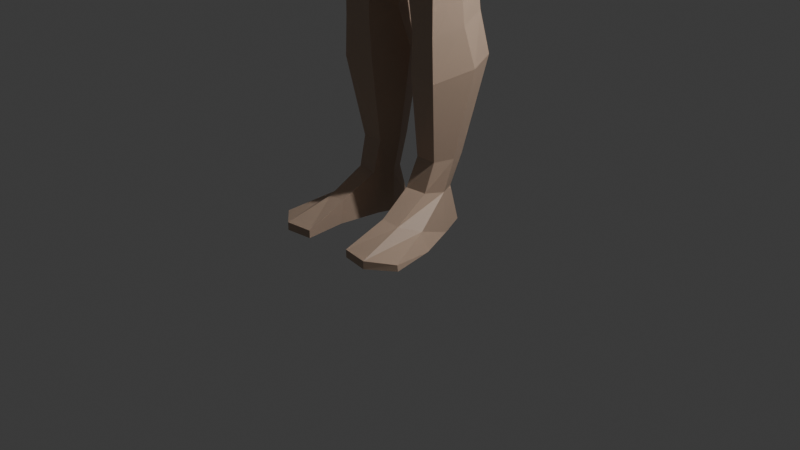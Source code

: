 # Source: ehdcjf2.blend  (saved by Blender 4.0.36; exported with 4.5.12 LTS)
import bpy
from mathutils import Matrix  # noqa: F401  (used for matrix-valued properties, if any)

bpy.ops.wm.read_factory_settings(use_empty=True)
scene = bpy.context.scene
scene.name = 'Scene'

# ---- collections
col_collection = bpy.data.collections.new('Collection'); scene.collection.children.link(col_collection)
col_ehdcjf = bpy.data.collections.new('ehdcjf'); scene.collection.children.link(col_ehdcjf)

# ---- materials (node trees are filled in below, after node groups)
mat_skin = bpy.data.materials.new('skin')
mat_skin.use_transparent_shadow = False
mat_eyes = bpy.data.materials.new('eyes')
mat_eyes.use_transparent_shadow = False

# ---- material node trees
mat_skin.use_nodes = True; mat_skin.node_tree.nodes.clear()
_N = mat_skin.node_tree.nodes; _L = mat_skin.node_tree.links
n0 = _N.new('ShaderNodeBsdfPrincipled'); n0.name = 'Principled BSDF'; n0.location = (10, 300)
n0.inputs[0].default_value = (0.5211, 0.3813, 0.2874, 1.0)
n0.inputs[3].default_value = 1.45
n1 = _N.new('ShaderNodeOutputMaterial'); n1.name = 'Material Output'; n1.location = (300, 300)
_L.new(n0.outputs[0], n1.inputs[0])
n1.is_active_output = True
mat_eyes.use_nodes = True; mat_eyes.node_tree.nodes.clear()
_N = mat_eyes.node_tree.nodes; _L = mat_eyes.node_tree.links
n0 = _N.new('ShaderNodeBsdfPrincipled'); n0.name = 'Principled BSDF'; n0.location = (10, 300)
n0.inputs[0].default_value = (0.04971, 0.02842, 0.02842, 1.0)
n0.inputs[3].default_value = 1.45
n1 = _N.new('ShaderNodeOutputMaterial'); n1.name = 'Material Output'; n1.location = (300, 300)
_L.new(n0.outputs[0], n1.inputs[0])
n1.is_active_output = True

# ---- world
world_world = bpy.data.worlds.new('World'); scene.world = world_world
world_world.use_nodes = True; world_world.node_tree.nodes.clear()
_N = world_world.node_tree.nodes; _L = world_world.node_tree.links
n0 = _N.new('ShaderNodeOutputWorld'); n0.name = 'World Output'; n0.location = (300, 300)
n1 = _N.new('ShaderNodeBackground'); n1.name = 'Background'; n1.location = (10, 300)
n1.inputs[0].default_value = (0.05088, 0.05088, 0.05088, 1.0)
_L.new(n1.outputs[0], n0.inputs[0])
n0.is_active_output = True
world_world.color = (0.05088, 0.05088, 0.05088)
world_world.use_sun_shadow = False
world_world.sun_shadow_jitter_overblur = 0.0

# ---- cameras
cam_camera = bpy.data.cameras.new('Camera')
cam_camera.clip_end = 100.0
cam_camera.ortho_scale = 7.314

# ---- lights
light_light = bpy.data.lights.new('Light', 'POINT')
light_light.transmission_factor = 0.0
light_light.use_soft_falloff = False
light_light.energy = 1000.0
light_light.shadow_soft_size = 0.1
light_light.shadow_maximum_resolution = 0.006
light_light.use_absolute_resolution = True

# ---- meshes
me_circle = bpy.data.meshes.new('Circle')
me_circle.from_pydata([(0.0, 1.0, 0.0), (-0.1951, 0.9808, 0.0), (-0.3827, 0.9239, 0.0), (-0.5556, 0.8315, 0.0), (-0.7071, 0.7071, 0.0), (-0.8315, 0.5556, 0.0), (-0.9239, 0.3827, 0.0), (-0.9808, 0.1951, 0.0), (-1.0, 0.0, 0.0), (-0.9808, -0.1951, 0.0), (-0.9239, -0.3827, 0.0), (-0.8315, -0.5556, 0.0), (-0.7071, -0.7071, 0.0), (-0.5556, -0.8315, 0.0), (-0.3827, -0.9239, 0.0), (-0.1951, -0.9808, 0.0), (0.0, -1.0, 0.0), (0.1951, -0.9808, 0.0), (0.3827, -0.9239, 0.0), (0.5556, -0.8315, 0.0), (0.7071, -0.7071, 0.0), (0.8315, -0.5556, 0.0), (0.9239, -0.3827, 0.0), (0.9808, -0.1951, 0.0), (1.0, 0.0, 0.0), (0.9808, 0.1951, 0.0), (0.9239, 0.3827, 0.0), (0.8315, 0.5556, 0.0), (0.7071, 0.7071, 0.0), (0.5556, 0.8315, 0.0), (0.3827, 0.9239, 0.0), (0.1951, 0.9808, 0.0)], [(1, 0), (2, 1), (3, 2), (4, 3), (5, 4), (6, 5), (7, 6), (8, 7), (9, 8), (10, 9), (11, 10), (12, 11), (13, 12), (14, 13), (15, 14), (16, 15), (17, 16), (18, 17), (19, 18), (20, 19), (21, 20), (22, 21), (23, 22), (24, 23), (25, 24), (26, 25), (27, 26), (28, 27), (29, 28), (30, 29), (31, 30), (0, 31)], [])
_uv = me_circle.uv_layers.new(name='UVMap')
_uv.uv.foreach_set('vector', [])
me_circle.update()
me_cube = bpy.data.meshes.new('Cube')
me_cube.from_pydata([(0.7984, 0.2982, 8.091), (0.8318, 0.1862, 5.561), (0.7068, -0.573, 5.416), (0.0, 0.3505, 5.525), (0.0, -0.2988, 7.966), (0.0, -0.7293, 5.168), (0.0, 0.4832, 7.879), (0.9269, 0.2522, 6.832), (0.8252, 0.04708, 5.997), (0.914, -0.5185, 7.306), (0.8068, -0.507, 6.778), (0.7209, -0.5894, 5.915), (0.0, -0.9091, 7.374), (0.0, -0.9097, 6.74), (0.0, -0.8708, 5.961), (0.0, 0.6308, 7.424), (0.0, 0.6021, 6.859), (0.0, 0.2397, 6.043), (0.835, 0.3771, 4.91), (0.0, 0.5752, 4.73), (0.0, 0.5806, 5.181), (0.6983, -0.5392, 4.956), (0.8923, 0.2931, 5.178), (-3.857e-18, -0.8396, 4.791), (0.811, -0.008709, 8.07), (0.8318, -0.1934, 5.501), (0.3311, -0.09528, 8.146), (0.8252, -0.2712, 5.956), (0.9269, -0.1274, 6.802), (1.115, -0.06719, 7.242), (0.9325, -0.1547, 4.878), (0.8923, -0.1503, 5.09), (0.0, -0.2571, 8.128), (0.3528, 0.1121, 8.187), (0.0, 0.3781, 8.149), (0.1896, 0.2912, 8.217), (0.322, -0.4271, 9.513), (0.3173, 0.3961, 9.588), (0.0, 0.423, 9.608), (0.0, -0.506, 9.54), (0.365, -0.1299, 8.589), (0.4078, -0.07302, 9.591), (0.0, -0.07997, 9.723), (0.3051, -0.09387, 8.583), (0.3334, 0.4569, 9.234), (0.3452, -0.5452, 9.202), (0.0, -0.6716, 9.218), (0.0, 0.4874, 9.262), (0.4505, -0.07858, 9.209), (0.3091, 0.4504, 9.038), (0.3603, -0.5577, 8.928), (0.0, -0.7791, 8.816), (0.0, 0.4782, 9.06), (0.4236, -0.1001, 8.814), (0.1843, -0.6371, 8.468), (0.1709, -0.617, 8.397), (0.0, -0.6544, 8.362), (0.0, -0.7295, 8.41), (0.4047, 0.1994, 9.561), (0.0, 0.1986, 9.695), (0.4407, 0.2108, 9.198), (0.0, -0.71, 8.789), (0.1162, -0.657, 8.821), (0.03899, -0.6422, 9.069), (0.0, -0.6466, 9.07), (0.0, -0.7096, 8.946), (0.0, -0.7723, 8.873), (0.1174, -0.6589, 8.884), (0.07175, -0.6559, 8.959), (0.0, -0.758, 8.798), (0.05007, -0.7414, 8.817), (0.02638, -0.6469, 9.151), (0.1418, -0.4206, 8.386), (0.0, -0.456, 8.301), (0.3318, 0.04071, 8.783), (0.2463, 0.3082, 8.706), (0.0, 0.364, 8.707), (0.0, 0.6022, 7.707), (0.9152, -0.3587, 7.677), (1.076, 0.4806, 7.614), (0.2231, 0.2927, 8.416), (0.3107, 0.09791, 8.392), (0.1346, -0.2381, 8.32), (0.0, -0.3058, 8.273), (0.2962, -0.07737, 8.368), (0.0, 0.3383, 8.426), (0.3739, 0.1065, 8.865), (0.4425, -0.08236, 9.074), (0.4419, 0.07747, 8.88), (0.4349, 0.03282, 9.149), (0.4093, 0.16, 9.093), (0.4772, 0.1337, 9.091), (0.4827, 0.02239, 9.128), (0.4151, 0.05975, 8.784), (0.3979, -0.0662, 8.743), (0.4488, 0.0307, 8.804), (0.435, -0.09301, 8.769), (0.1755, -0.2472, 7.962), (0.09731, -0.1913, 8.135), (0.0, -0.7324, 4.576), (0.04191, -0.1326, 4.447), (1.099, 0.2797, 7.244), (0.6861, -0.6312, 4.698), (0.9255, 0.4976, 7.627), (0.0, -0.1535, 4.422), (0.0, 0.3317, 4.418), (0.0, -0.6778, 4.419), (0.2137, -0.6593, 4.469), (0.1961, 0.3903, 4.51), (0.7479, 0.359, 3.688), (0.8505, -0.08382, 3.681), (0.06545, -0.06235, 3.681), (0.6487, -0.6595, 3.74), (0.2504, -0.6598, 3.746), (0.202, 0.3702, 3.688), (0.6295, 0.402, 2.797), (0.6618, 0.06606, 2.702), (0.1168, 0.08217, 2.724), (0.5827, -0.2774, 2.617), (0.2651, -0.2716, 2.607), (0.2205, 0.41, 2.8), (0.2594, -0.3169, 2.895), (0.5795, -0.3203, 2.895), (0.7007, -0.003593, 2.994), (0.6676, 0.3243, 3.063), (0.2203, 0.3332, 3.065), (0.1076, 0.01396, 2.991), (0.6112, 0.3933, 2.57), (0.6622, 0.133, 2.529), (0.1216, 0.1484, 2.54), (0.582, -0.1443, 2.404), (0.2632, -0.1387, 2.4), (0.2206, 0.401, 2.572), (0.6511, 0.54, 1.767), (0.7473, 0.2489, 1.705), (0.1167, 0.2636, 1.71), (0.6012, -0.1458, 1.61), (0.2698, -0.1033, 1.625), (0.2415, 0.5468, 1.774), (0.4671, -0.1003, 0.4682), (0.1827, 0.09478, 0.4393), (0.5029, 0.1247, 0.4254), (0.4458, 0.2713, 0.4393), (0.2633, 0.259, 0.4393), (0.2643, 0.4286, 2.203), (0.1778, 0.1567, 2.12), (0.2935, -0.1128, 2.028), (0.5836, -0.143, 2.026), (0.6991, 0.1443, 2.121), (0.6317, 0.4226, 2.208), (0.4671, -0.04485, 0.008387), (0.1827, 0.09478, 0.008387), (0.5477, 0.1194, 0.008387), (0.4458, 0.3859, 0.03618), (0.2633, 0.3736, 0.03618), (0.2373, -0.1239, 0.4682), (0.2373, -0.06844, 0.008387), (0.27, -0.9427, 0.09119), (0.558, -0.9814, 0.09259), (0.8039, -0.7802, 0.07165), (0.2728, -0.9427, 0.008387), (0.558, -0.9814, 0.008387), (0.8123, -0.7802, 0.008387), (0.7254, -0.3064, 0.008387), (0.5125, -0.5131, 0.008387), (0.4956, -0.4841, 0.2465), (0.6386, -0.3011, 0.1912), (0.3039, -0.5134, 0.008387), (0.2918, -0.4844, 0.2634), (0.2731, 0.3656, 0.7704), (0.5554, 0.2012, 0.7704), (0.495, 0.3703, 0.7704), (0.2661, -0.008667, 0.7704), (0.191, 0.1905, 0.7704), (0.4931, -0.008112, 0.7704), (1.108, -0.2408, 7.615), (4.091, 0.03753, 6.351), (4.102, -0.0315, 6.365), (4.051, -0.1654, 6.313), (3.986, -0.1238, 6.18), (4.019, 0.06267, 6.245), (3.995, 0.02037, 6.176), (2.545, 0.2785, 7.339), (2.486, 0.2745, 6.892), (2.515, 0.3974, 7.111), (2.551, 0.0494, 7.346), (1.357, -0.004564, 7.321), (1.345, 0.3844, 7.6), (1.346, 0.2417, 7.323), (1.346, 0.2508, 7.838), (1.371, 0.02473, 7.857), (1.41, -0.1278, 7.584), (2.808, 0.1769, 6.733), (2.911, 0.1859, 7.207), (2.923, -0.0369, 7.206), (2.904, -0.1872, 7.007), (2.818, -0.06577, 6.728), (2.86, 0.3175, 6.981), (1.844, 0.2893, 7.136), (1.816, 0.3026, 7.594), (1.896, -0.02119, 7.593), (1.911, -0.1325, 7.392), (1.834, -0.04475, 7.144), (1.715, 0.4501, 7.362), (0.0, -0.286, 8.016), (0.1503, -0.2292, 8.017), (0.6417, -0.1917, 7.964), (4.096, -0.2038, 6.109), (4.121, -0.2442, 6.2), (4.22, -0.03881, 6.253), (4.213, 0.06413, 6.247), (4.159, -0.01837, 6.099), (4.164, 0.08729, 6.132), (4.46, 0.1338, 5.756), (4.497, 0.1068, 5.791), (4.546, -0.03588, 5.739), (4.464, -0.2024, 5.776), (4.523, -0.06279, 5.685), (4.429, -0.2207, 5.728), (4.397, 0.1367, 5.923), (4.31, 0.1119, 6.019), (4.335, 0.09073, 6.143), (4.44, 0.1142, 6.01), (4.443, -0.05761, 6.009), (4.337, -0.04613, 6.14), (4.251, -0.2376, 6.108), (4.355, -0.2339, 5.962), (4.423, -0.05699, 5.879), (4.304, -0.03805, 5.989), (4.343, -0.2322, 5.866), (4.235, -0.2201, 5.987), (4.141, -0.3052, 6.038), (4.172, -0.326, 6.115), (4.248, -0.2967, 6.067), (4.227, -0.2727, 5.982), (4.242, -0.381, 5.92), (4.264, -0.4026, 5.983), (4.314, -0.3555, 5.973), (4.3, -0.3289, 5.915), (1.259, -0.1843, 7.6), (1.236, -0.03588, 7.281), (1.21, 0.4325, 7.607), (1.223, 0.2607, 7.283), (1.072, 0.2745, 7.965), (1.091, 0.008008, 7.963), (0.6417, -0.1917, 7.964), (1.043, -0.175, 7.19), (1.001, 0.2989, 7.194), (0.6979, 0.02112, 8.099), (0.677, 0.3115, 8.088), (2.586, 0.2438, 6.85), (2.412, 0.2702, 6.945), (2.419, 0.01666, 6.948), (2.597, 0.0006297, 6.865), (2.643, 0.2519, 7.306), (2.459, 0.2778, 7.371), (2.424, 0.4035, 7.145), (2.616, 0.3679, 7.075), (2.648, 0.02983, 7.311), (2.465, 0.04168, 7.38), (2.634, -0.1075, 7.107), (2.451, -0.08819, 7.177), (0.2885, -0.5507, 9.09), (0.2913, -0.5498, 9.082), (0.3081, -0.5976, 9.097), (0.3028, -0.5994, 9.089), (0.144, -0.5999, 9.107), (0.1028, -0.6136, 9.072), (0.1624, -0.654, 9.107), (0.1065, -0.6611, 9.076), (0.2094, -0.6377, 9.114), (0.2094, -0.6377, 9.062), (0.191, -0.5837, 9.114), (0.191, -0.5837, 9.062)], [], [(31, 21, 102, 30), (175, 24, 78), (77, 6, 249, 103), (0, 249, 248, 24), (9, 78, 245, 97, 4, 12), (2, 11, 14, 5), (11, 10, 13, 14), (10, 9, 12, 13), (3, 17, 8, 1), (17, 16, 7, 8), (16, 15, 247, 7), (25, 27, 11, 2), (27, 28, 10, 11), (28, 246, 9, 10), (21, 23, 99, 102), (20, 22, 18, 19), (3, 1, 22, 20), (2, 5, 23, 21), (25, 2, 21, 31), (1, 25, 31, 22), (7, 247, 246, 28), (8, 7, 28, 27), (1, 8, 27, 25), (22, 31, 30, 18), (257, 254, 193, 197), (206, 205, 97, 245), (35, 249, 6, 34), (47, 38, 37, 44), (48, 41, 36, 45), (40, 53, 50, 54, 55), (45, 36, 39, 46), (41, 42, 39, 36), (58, 59, 42, 41), (60, 58, 41, 48), (76, 52, 49, 75), (50, 45, 71, 63, 68, 67, 62), (53, 87, 48, 45, 50), (52, 47, 44, 49), (56, 55, 54, 57), (54, 50, 62, 61, 57), (44, 37, 58, 60), (37, 38, 59, 58), (68, 63, 64, 65), (61, 62, 70, 69), (64, 63, 71, 46), (62, 67, 66, 51, 70), (67, 68, 65, 66), (69, 70, 51), (71, 45, 46), (73, 72, 55, 56), (72, 43, 40, 55), (86, 90, 91, 88), (53, 40, 43, 74), (35, 34, 85, 80), (26, 33, 81, 84), (32, 98, 82, 83), (33, 35, 80, 81), (74, 43, 84, 81), (76, 75, 80, 85), (43, 72, 82, 84), (72, 73, 83, 82), (75, 74, 81, 80), (49, 44, 60, 48, 87, 89, 90, 86), (88, 91, 92, 87, 53), (49, 86, 74, 75), (91, 90, 89, 92), (89, 87, 92), (53, 74, 94, 96), (93, 95, 96, 94), (88, 53, 96, 95), (74, 86, 93, 94), (86, 88, 95, 93), (97, 205, 204, 4), (29, 175, 78, 246), (15, 77, 103, 247), (98, 26, 84, 82), (18, 108, 105, 19), (105, 108, 100, 104), (104, 100, 107, 106), (107, 102, 99, 106), (18, 30, 110, 109), (100, 108, 114, 111), (30, 102, 112, 110), (108, 18, 109, 114), (102, 107, 113, 112), (107, 100, 111, 113), (122, 121, 119, 118), (123, 122, 118, 116), (124, 123, 116, 115), (125, 124, 115, 120), (121, 126, 117, 119), (126, 125, 120, 117), (111, 114, 125, 126), (113, 111, 126, 121), (114, 109, 124, 125), (109, 110, 123, 124), (110, 112, 122, 123), (112, 113, 121, 122), (119, 117, 129, 131), (117, 120, 132, 129), (118, 119, 131, 130), (116, 118, 130, 128), (115, 116, 128, 127), (120, 115, 127, 132), (145, 144, 138, 135), (147, 146, 137, 136), (148, 147, 136, 134), (149, 148, 134, 133), (144, 149, 133, 138), (146, 145, 135, 137), (173, 169, 143, 140), (172, 173, 140, 155), (169, 171, 142, 143), (171, 170, 141, 142), (174, 172, 155, 139), (170, 174, 139, 141), (131, 129, 145, 146), (132, 127, 149, 144), (127, 128, 148, 149), (128, 130, 147, 148), (130, 131, 146, 147), (129, 132, 144, 145), (142, 141, 152, 153), (140, 143, 154, 151), (155, 140, 151, 156), (143, 142, 153, 154), (166, 165, 158, 159), (164, 163, 162, 161), (159, 158, 161, 162), (158, 157, 160, 161), (168, 167, 160, 157), (163, 166, 159, 162), (167, 164, 161, 160), (165, 168, 157, 158), (139, 155, 168, 165), (156, 150, 164, 167), (152, 141, 166, 163), (155, 156, 167, 168), (150, 152, 163, 164), (141, 139, 165, 166), (150, 154, 153, 152), (156, 151, 154, 150), (134, 136, 174, 170), (136, 137, 172, 174), (133, 134, 170, 171), (138, 133, 171, 169), (137, 135, 173, 172), (135, 138, 169, 173), (197, 193, 176, 180), (196, 192, 181, 179), (193, 194, 177, 176), (192, 197, 180, 181), (194, 195, 178, 177), (195, 196, 179, 178), (254, 258, 194, 193), (254, 257, 184, 182), (260, 253, 196, 195), (258, 260, 195, 194), (253, 250, 192, 196), (241, 243, 189, 187), (240, 242, 188, 186), (243, 244, 190, 189), (242, 241, 187, 188), (244, 239, 191, 190), (239, 240, 186, 191), (201, 202, 252, 261), (200, 201, 261, 259), (202, 198, 251, 252), (203, 199, 255, 256), (198, 203, 256, 251), (199, 200, 259, 255), (187, 189, 199, 203), (186, 188, 198, 202), (189, 190, 200, 199), (188, 187, 203, 198), (190, 191, 201, 200), (191, 186, 202, 201), (103, 249, 0, 79), (204, 205, 98, 32), (205, 206, 26, 98), (178, 208, 209, 177), (229, 227, 217, 218), (226, 229, 218, 216), (223, 226, 216, 215), (227, 219, 213, 217), (210, 221, 220, 212), (211, 228, 230, 207), (209, 224, 221, 210), (212, 220, 228, 211), (230, 225, 233, 234), (222, 223, 215, 214), (208, 225, 224, 209), (215, 216, 218, 217), (214, 215, 217, 213), (220, 221, 222, 219), (224, 225, 226, 223), (221, 224, 223, 222), (219, 227, 228, 220), (227, 229, 230, 228), (229, 226, 225, 230), (219, 222, 214, 213), (179, 207, 208, 178), (180, 212, 211, 181), (177, 209, 210, 176), (181, 211, 207, 179), (176, 210, 212, 180), (231, 234, 238, 235), (208, 207, 231, 232), (207, 230, 234, 231), (225, 208, 232, 233), (235, 238, 237, 236), (234, 233, 237, 238), (233, 232, 236, 237), (232, 231, 235, 236), (175, 29, 240, 239), (24, 175, 239, 244), (101, 79, 241, 242), (0, 24, 244, 243), (29, 101, 242, 240), (79, 0, 243, 241), (246, 78, 9), (246, 247, 101, 29), (206, 245, 78, 24, 248), (247, 103, 79, 101), (248, 249, 35, 33), (206, 248, 33, 26), (185, 259, 261), (184, 183, 251, 256), (185, 182, 255, 259), (253, 260, 261, 252), (182, 184, 256, 255), (250, 257, 197, 192), (258, 254, 182, 185), (257, 250, 183, 184), (260, 258, 185), (253, 252, 183), (251, 183, 252), (250, 253, 183), (261, 260, 185), (262, 263, 265, 264), (270, 271, 269, 268), (268, 269, 267, 266), (272, 273, 263, 262), (270, 268, 266, 272), (271, 265, 263, 273), (269, 271, 273, 267), (264, 270, 272, 262), (266, 267, 273, 272), (264, 265, 271, 270)])
me_cube.polygons.foreach_set('material_index', [0, 0, 0, 0, 0, 0, 0, 0, 0, 0, 0, 0, 0, 0, 0, 0, 0, 0, 0, 0, 0, 0, 0, 0, 0, 0, 0, 0, 0, 0, 0, 0, 0, 0, 0, 0, 0, 0, 0, 0, 0, 0, 0, 0, 0, 0, 0, 0, 0, 0, 0, 0, 0, 0, 0, 0, 0, 0, 0, 0, 0, 0, 0, 0, 0, 0, 0, 0, 0, 0, 0, 0, 0, 0, 0, 0, 0, 0, 0, 0, 0, 0, 0, 0, 0, 0, 0, 0, 0, 0, 0, 0, 0, 0, 0, 0, 0, 0, 0, 0, 0, 0, 0, 0, 0, 0, 0, 0, 0, 0, 0, 0, 0, 0, 0, 0, 0, 0, 0, 0, 0, 0, 0, 0, 0, 0, 0, 0, 0, 0, 0, 0, 0, 0, 0, 0, 0, 0, 0, 0, 0, 0, 0, 0, 0, 0, 0, 0, 0, 0, 0, 0, 0, 0, 0, 0, 0, 0, 0, 0, 0, 0, 0, 0, 0, 0, 0, 0, 0, 0, 0, 0, 0, 0, 0, 0, 0, 0, 0, 0, 0, 0, 0, 0, 0, 0, 0, 0, 0, 0, 0, 0, 0, 0, 0, 0, 0, 0, 0, 0, 0, 0, 0, 0, 0, 0, 0, 0, 0, 0, 0, 0, 0, 0, 0, 0, 0, 0, 0, 0, 0, 0, 0, 0, 0, 0, 0, 0, 0, 0, 0, 0, 0, 0, 0, 0, 0, 0, 0, 1, 1, 1, 1, 1, 1, 1, 1, 1, 1])
_uv = me_cube.uv_layers.new(name='UVMap')
_uv.uv.foreach_set('vector', [0.375, 0.6206, 0.375, 0.6834, 0.375, 0.6947, 0.375, 0.6206, 0.5938, 0.6206, 0.625, 0.6206, 0.5938, 0.6834, 0.5938, 0.375, 0.625, 0.375, 0.625, 0.5302, 0.5938, 0.5323, 0.625, 0.5579, 0.6458, 0.5636, 0.6461, 0.6214, 0.625, 0.6206, 0.5625, 0.6834, 0.5938, 0.6834, 0.625, 0.7257, 0.625, 0.8342, 0.625, 0.875, 0.5625, 0.875, 0.375, 0.6834, 0.4375, 0.6834, 0.4375, 0.875, 0.375, 0.875, 0.4375, 0.6834, 0.5, 0.6834, 0.5, 0.875, 0.4375, 0.875, 0.5, 0.6834, 0.5625, 0.6834, 0.5625, 0.875, 0.5, 0.875, 0.375, 0.375, 0.4375, 0.375, 0.4375, 0.5579, 0.375, 0.5579, 0.4375, 0.375, 0.5, 0.375, 0.5, 0.5579, 0.4375, 0.5579, 0.5, 0.375, 0.5625, 0.375, 0.5438, 0.5579, 0.5, 0.5579, 0.375, 0.6206, 0.4375, 0.6206, 0.4375, 0.6834, 0.375, 0.6834, 0.4375, 0.6206, 0.5, 0.6206, 0.5, 0.6834, 0.4375, 0.6834, 0.5, 0.6206, 0.5625, 0.6481, 0.5625, 0.6834, 0.5, 0.6834, 0.375, 0.6834, 0.375, 0.875, 0.375, 0.875, 0.375, 0.6947, 0.375, 0.375, 0.375, 0.5579, 0.375, 0.5579, 0.375, 0.375, 0.375, 0.375, 0.375, 0.5579, 0.375, 0.5579, 0.375, 0.375, 0.375, 0.6834, 0.375, 0.875, 0.375, 0.875, 0.375, 0.6834, 0.375, 0.6206, 0.375, 0.6834, 0.375, 0.6834, 0.375, 0.6206, 0.375, 0.5579, 0.375, 0.6206, 0.375, 0.6206, 0.375, 0.5579, 0.5, 0.5579, 0.5438, 0.5579, 0.5437, 0.6206, 0.5, 0.6206, 0.4375, 0.5579, 0.5, 0.5579, 0.5, 0.6206, 0.4375, 0.6206, 0.375, 0.5579, 0.4375, 0.5579, 0.4375, 0.6206, 0.375, 0.6206, 0.375, 0.5579, 0.375, 0.6206, 0.375, 0.6206, 0.375, 0.5579, 0.5954, 0.5579, 0.625, 0.5623, 0.625, 0.5754, 0.6, 0.5579, 0.6526, 0.6981, 0.7286, 0.7194, 0.7234, 0.7358, 0.6526, 0.6981, 0.7288, 0.5865, 0.6439, 0.5491, 0.75, 0.5, 0.75, 0.5435, 0.5, 0.375, 0.625, 0.375, 0.625, 0.5, 0.5, 0.5, 0.5, 0.625, 0.625, 0.625, 0.625, 0.75, 0.5, 0.75, 0.375, 0.625, 0.4375, 0.625, 0.4375, 0.75, 0.3879, 0.75, 0.375, 0.7257, 0.5, 0.75, 0.625, 0.75, 0.625, 0.875, 0.5, 0.875, 0.625, 0.625, 0.75, 0.625, 0.75, 0.75, 0.625, 0.75, 0.625, 0.5625, 0.75, 0.5625, 0.75, 0.625, 0.625, 0.625, 0.5, 0.5625, 0.625, 0.5625, 0.625, 0.625, 0.5, 0.625, 0.0, 0.0, 0.4375, 0.375, 0.4375, 0.5, 0.0, 0.0, 0.4375, 0.75, 0.5, 0.75, 0.4828, 0.8651, 0.4746, 0.8604, 0.4622, 0.8533, 0.4499, 0.8462, 0.4375, 0.8391, 0.4375, 0.625, 0.4815, 0.625, 0.5, 0.625, 0.5, 0.75, 0.4375, 0.75, 0.4375, 0.375, 0.5, 0.375, 0.5, 0.5, 0.4375, 0.5, 0.25, 0.7269, 0.375, 0.7257, 0.375, 0.75, 0.2638, 0.75, 0.3879, 0.75, 0.4375, 0.75, 0.4375, 0.8391, 0.431, 0.875, 0.3902, 0.875, 0.5, 0.5, 0.625, 0.5, 0.625, 0.5625, 0.5, 0.5625, 0.625, 0.5, 0.75, 0.5, 0.75, 0.5625, 0.625, 0.5625, 0.4622, 0.8533, 0.4746, 0.8604, 0.4779, 0.875, 0.4644, 0.875, 0.431, 0.875, 0.4375, 0.8391, 0.4375, 0.8601, 0.434, 0.875, 0.4779, 0.875, 0.4746, 0.8604, 0.4828, 0.8651, 0.5, 0.875, 0.4375, 0.8391, 0.4499, 0.8462, 0.451, 0.875, 0.4375, 0.875, 0.4375, 0.8601, 0.4499, 0.8462, 0.4622, 0.8533, 0.4644, 0.875, 0.451, 0.875, 0.434, 0.875, 0.4375, 0.8601, 0.4375, 0.875, 0.4828, 0.8651, 0.5, 0.75, 0.5, 0.875, 0.25, 0.6891, 0.3279, 0.6939, 0.375, 0.7257, 0.25, 0.7269, 0.3279, 0.6939, 0.3339, 0.625, 0.375, 0.625, 0.375, 0.7257, 0.4375, 0.5707, 0.463, 0.5732, 0.463, 0.5732, 0.4375, 0.5707, 0.4375, 0.625, 0.375, 0.625, 0.3339, 0.625, 0.0, 0.0, 0.0, 0.0, 0.0, 0.0, 0.0, 0.0, 0.0, 0.0, 0.0, 0.0, 0.0, 0.0, 0.0, 0.0, 0.3339, 0.625, 0.0, 0.0, 0.0, 0.0, 0.3279, 0.6939, 0.25, 0.6891, 0.0, 0.0, 0.0, 0.0, 0.0, 0.0, 0.0, 0.0, 0.0, 0.0, 0.3339, 0.625, 0.3339, 0.625, 0.0, 0.0, 0.0, 0.0, 0.0, 0.0, 0.0, 0.0, 0.0, 0.0, 0.3339, 0.625, 0.3279, 0.6939, 0.3279, 0.6939, 0.3339, 0.625, 0.3279, 0.6939, 0.25, 0.6891, 0.25, 0.6891, 0.3279, 0.6939, 0.0, 0.0, 0.0, 0.0, 0.0, 0.0, 0.0, 0.0, 0.4375, 0.5, 0.5, 0.5, 0.5, 0.5625, 0.5, 0.625, 0.4815, 0.625, 0.479, 0.5979, 0.463, 0.5732, 0.4375, 0.5707, 0.4375, 0.5707, 0.463, 0.5732, 0.479, 0.5979, 0.4815, 0.625, 0.4375, 0.625, 0.4375, 0.5, 0.4375, 0.5707, 0.0, 0.0, 0.0, 0.0, 0.463, 0.5732, 0.463, 0.5732, 0.479, 0.5979, 0.479, 0.5979, 0.479, 0.5979, 0.4815, 0.625, 0.479, 0.5979, 0.4375, 0.625, 0.0, 0.0, 0.0, 0.0, 0.4375, 0.625, 0.4375, 0.5707, 0.4375, 0.5707, 0.4375, 0.625, 0.0, 0.0, 0.4375, 0.5707, 0.4375, 0.625, 0.4375, 0.625, 0.4375, 0.5707, 0.0, 0.0, 0.4375, 0.5707, 0.4375, 0.5707, 0.0, 0.0, 0.4375, 0.5707, 0.4375, 0.5707, 0.4375, 0.5707, 0.4375, 0.5707, 0.7234, 0.7358, 0.7286, 0.7194, 0.75, 0.7366, 0.75, 0.75, 0.5625, 0.6206, 0.5938, 0.6206, 0.5938, 0.6834, 0.5625, 0.6481, 0.5625, 0.375, 0.5938, 0.375, 0.5938, 0.5323, 0.5625, 0.5336, 0.0, 0.0, 0.0, 0.0, 0.3339, 0.625, 0.3279, 0.6939, 0.375, 0.5579, 0.1318, 0.196, 0.375, 0.7797, 0.375, 0.375, 0.375, 0.7797, 0.1318, 0.196, 0.06588, 0.09801, 0.375, 0.8273, 0.375, 0.8273, 0.06588, 0.09801, 0.0, 0.0, 0.375, 0.875, 0.0, 0.0, 0.0, 0.0, 0.375, 0.875, 0.375, 0.875, 0.375, 0.5579, 0.375, 0.6206, 0.375, 0.6206, 0.375, 0.5579, 0.06588, 0.09801, 0.1318, 0.196, 0.1318, 0.196, 0.06588, 0.09801, 0.375, 0.6206, 0.375, 0.6947, 0.375, 0.686, 0.375, 0.6206, 0.1318, 0.196, 0.375, 0.5579, 0.375, 0.5579, 0.1318, 0.196, 0.0, 0.0, 0.0, 0.0, 0.0, 0.0, 0.0, 0.0, 0.0, 0.0, 0.06588, 0.09801, 0.06588, 0.09801, 0.0, 0.0, 0.0, 0.0, 0.0, 0.0, 0.0, 0.0, 0.0, 0.0, 0.375, 0.6206, 0.375, 0.686, 0.375, 0.686, 0.375, 0.6206, 0.375, 0.5579, 0.375, 0.6206, 0.375, 0.6206, 0.375, 0.5579, 0.1318, 0.196, 0.375, 0.5579, 0.375, 0.5579, 0.1318, 0.196, 0.0, 0.0, 0.06588, 0.09801, 0.06588, 0.09801, 0.0, 0.0, 0.06588, 0.09801, 0.1318, 0.196, 0.1318, 0.196, 0.06588, 0.09801, 0.06588, 0.09801, 0.1318, 0.196, 0.1318, 0.196, 0.06588, 0.09801, 0.0, 0.0, 0.06588, 0.09801, 0.06588, 0.09801, 0.0, 0.0, 0.1318, 0.196, 0.375, 0.5579, 0.375, 0.5579, 0.1318, 0.196, 0.375, 0.5579, 0.375, 0.6206, 0.375, 0.6206, 0.375, 0.5579, 0.375, 0.6206, 0.375, 0.686, 0.375, 0.686, 0.375, 0.6206, 0.0, 0.0, 0.0, 0.0, 0.0, 0.0, 0.0, 0.0, 0.0, 0.0, 0.06588, 0.09801, 0.06588, 0.09801, 0.0, 0.0, 0.06588, 0.09801, 0.1318, 0.196, 0.1318, 0.196, 0.06588, 0.09801, 0.0, 0.0, 0.0, 0.0, 0.0, 0.0, 0.0, 0.0, 0.375, 0.6206, 0.375, 0.686, 0.375, 0.6858, 0.375, 0.6206, 0.375, 0.5579, 0.375, 0.6206, 0.375, 0.6206, 0.375, 0.5579, 0.1318, 0.196, 0.375, 0.5579, 0.375, 0.5579, 0.1318, 0.196, 0.06588, 0.09801, 0.1318, 0.196, 0.1318, 0.196, 0.06588, 0.09801, 0.0, 0.0, 0.0, 0.0, 0.0, 0.0, 0.0, 0.0, 0.375, 0.6206, 0.375, 0.6848, 0.375, 0.6838, 0.375, 0.6206, 0.375, 0.5579, 0.375, 0.6206, 0.375, 0.6206, 0.375, 0.5579, 0.1318, 0.196, 0.375, 0.5579, 0.375, 0.5579, 0.1318, 0.196, 0.0, 0.0, 0.06588, 0.09801, 0.06588, 0.09801, 0.0, 0.0, 0.06588, 0.09801, 0.1318, 0.196, 0.1318, 0.196, 0.06588, 0.09801, 0.0, 0.0, 0.06588, 0.09801, 0.06588, 0.09801, 0.0, 0.0, 0.1318, 0.196, 0.375, 0.5579, 0.375, 0.5579, 0.1318, 0.196, 0.375, 0.5579, 0.375, 0.6206, 0.375, 0.6206, 0.375, 0.5579, 0.0, 0.0, 0.0, 0.0, 0.0, 0.0, 0.0, 0.0, 0.375, 0.6206, 0.375, 0.6829, 0.375, 0.6825, 0.375, 0.6206, 0.0, 0.0, 0.06588, 0.09801, 0.06588, 0.09801, 0.0, 0.0, 0.1318, 0.196, 0.375, 0.5579, 0.375, 0.5579, 0.1318, 0.196, 0.375, 0.5579, 0.375, 0.6206, 0.375, 0.6206, 0.375, 0.5579, 0.375, 0.6206, 0.375, 0.6858, 0.375, 0.6848, 0.375, 0.6206, 0.0, 0.0, 0.0, 0.0, 0.0, 0.0, 0.0, 0.0, 0.06588, 0.09801, 0.1318, 0.196, 0.1318, 0.196, 0.06588, 0.09801, 0.375, 0.5579, 0.375, 0.6206, 0.375, 0.6206, 0.375, 0.5579, 0.06588, 0.09801, 0.1318, 0.196, 0.1318, 0.196, 0.06588, 0.09801, 0.0, 0.0, 0.06588, 0.09801, 0.06588, 0.09801, 0.0, 0.0, 0.1318, 0.196, 0.375, 0.5579, 0.375, 0.5579, 0.1318, 0.196, 0.375, 0.6206, 0.375, 0.6825, 0.375, 0.6825, 0.375, 0.6206, 0.0, 0.0, 0.0, 0.0, 0.0, 0.0, 0.0, 0.0, 0.375, 0.6206, 0.375, 0.6825, 0.375, 0.6825, 0.375, 0.6206, 0.0, 0.0, 0.0, 0.0, 0.0, 0.0, 0.0, 0.0, 0.0, 0.0, 0.0, 0.0, 0.0, 0.0, 0.0, 0.0, 0.375, 0.6206, 0.375, 0.6206, 0.375, 0.6206, 0.375, 0.6206, 0.0, 0.0, 0.0, 0.0, 0.0, 0.0, 0.0, 0.0, 0.0, 0.0, 0.0, 0.0, 0.0, 0.0, 0.0, 0.0, 0.0, 0.0, 0.0, 0.0, 0.0, 0.0, 0.0, 0.0, 0.0, 0.0, 0.0, 0.0, 0.0, 0.0, 0.0, 0.0, 0.375, 0.6206, 0.375, 0.6206, 0.375, 0.6206, 0.375, 0.6206, 0.0, 0.0, 0.0, 0.0, 0.0, 0.0, 0.0, 0.0, 0.0, 0.0, 0.0, 0.0, 0.0, 0.0, 0.0, 0.0, 0.375, 0.6206, 0.375, 0.6825, 0.375, 0.6825, 0.375, 0.6206, 0.0, 0.0, 0.1318, 0.196, 0.375, 0.5579, 0.375, 0.6206, 0.0, 0.0, 0.06588, 0.09801, 0.1318, 0.196, 0.0, 0.0, 0.375, 0.6206, 0.375, 0.6838, 0.375, 0.6829, 0.375, 0.6206, 0.0, 0.0, 0.0, 0.0, 0.0, 0.0, 0.0, 0.0, 0.375, 0.5579, 0.375, 0.6206, 0.375, 0.6206, 0.375, 0.5579, 0.1318, 0.196, 0.375, 0.5579, 0.375, 0.5579, 0.1318, 0.196, 0.0, 0.0, 0.06588, 0.09801, 0.06588, 0.09801, 0.0, 0.0, 0.06588, 0.09801, 0.1318, 0.196, 0.1318, 0.196, 0.06588, 0.09801, 0.6, 0.5579, 0.625, 0.5754, 0.625, 0.5579, 0.5938, 0.5579, 0.5676, 0.6206, 0.5625, 0.5748, 0.5625, 0.5579, 0.5625, 0.6206, 0.625, 0.5754, 0.6218, 0.6206, 0.625, 0.6206, 0.625, 0.5579, 0.5625, 0.5748, 0.6, 0.5579, 0.5938, 0.5579, 0.5625, 0.5579, 0.6218, 0.6206, 0.5928, 0.6206, 0.5938, 0.6206, 0.625, 0.6206, 0.5928, 0.6206, 0.5676, 0.6206, 0.5625, 0.6206, 0.5938, 0.6206, 0.625, 0.5623, 0.6242, 0.6206, 0.6218, 0.6206, 0.625, 0.5754, 0.625, 0.5623, 0.5954, 0.5579, 0.5946, 0.5579, 0.625, 0.5601, 0.5935, 0.6206, 0.5639, 0.6206, 0.5676, 0.6206, 0.5928, 0.6206, 0.6242, 0.6206, 0.5935, 0.6206, 0.5928, 0.6206, 0.6218, 0.6206, 0.5639, 0.6206, 0.5625, 0.5628, 0.5625, 0.5748, 0.5676, 0.6206, 0.5938, 0.5579, 0.625, 0.5579, 0.625, 0.5579, 0.5937, 0.5579, 0.5625, 0.6206, 0.5625, 0.5579, 0.5625, 0.5579, 0.5625, 0.6206, 0.625, 0.5579, 0.625, 0.6206, 0.625, 0.6206, 0.625, 0.5579, 0.5625, 0.5579, 0.5938, 0.5579, 0.5937, 0.5579, 0.5625, 0.5579, 0.625, 0.6206, 0.5938, 0.6206, 0.5937, 0.6206, 0.625, 0.6206, 0.5938, 0.6206, 0.5625, 0.6206, 0.5625, 0.6206, 0.5937, 0.6206, 0.5934, 0.6206, 0.5625, 0.6205, 0.5625, 0.6206, 0.5937, 0.6206, 0.6247, 0.6206, 0.5934, 0.6206, 0.5937, 0.6206, 0.625, 0.6206, 0.5625, 0.6205, 0.5625, 0.5578, 0.5625, 0.5579, 0.5625, 0.6206, 0.5935, 0.5579, 0.6247, 0.5579, 0.625, 0.5579, 0.5937, 0.5579, 0.5625, 0.5578, 0.5935, 0.5579, 0.5937, 0.5579, 0.5625, 0.5579, 0.6247, 0.5579, 0.6247, 0.6206, 0.625, 0.6206, 0.625, 0.5579, 0.5937, 0.5579, 0.625, 0.5579, 0.6247, 0.5579, 0.5935, 0.5579, 0.5625, 0.6206, 0.5625, 0.5579, 0.5625, 0.5578, 0.5625, 0.6205, 0.625, 0.5579, 0.625, 0.6206, 0.6247, 0.6206, 0.6247, 0.5579, 0.5625, 0.5579, 0.5937, 0.5579, 0.5935, 0.5579, 0.5625, 0.5578, 0.625, 0.6206, 0.5937, 0.6206, 0.5934, 0.6206, 0.6247, 0.6206, 0.5937, 0.6206, 0.5625, 0.6206, 0.5625, 0.6205, 0.5934, 0.6206, 0.5938, 0.5323, 0.625, 0.5302, 0.625, 0.5579, 0.5938, 0.5579, 0.75, 0.7366, 0.7286, 0.7194, 0.7397, 0.6849, 0.75, 0.7065, 0.7286, 0.7194, 0.6526, 0.6981, 0.7311, 0.6669, 0.7397, 0.6849, 0.0, 0.0, 0.0, 0.0, 0.0, 0.0, 0.0, 0.0, 0.0, 0.0, 0.0, 0.0, 0.0, 0.0, 0.0, 0.0, 0.0, 0.0, 0.0, 0.0, 0.0, 0.0, 0.0, 0.0, 0.0, 0.0, 0.0, 0.0, 0.0, 0.0, 0.0, 0.0, 0.0, 0.0, 0.0, 0.0, 0.0, 0.0, 0.0, 0.0, 0.0, 0.0, 0.0, 0.0, 0.0, 0.0, 0.0, 0.0, 0.0, 0.0, 0.0, 0.0, 0.0, 0.0, 0.0, 0.0, 0.0, 0.0, 0.0, 0.0, 0.0, 0.0, 0.0, 0.0, 0.0, 0.0, 0.0, 0.0, 0.0, 0.0, 0.0, 0.0, 0.0, 0.0, 0.0, 0.0, 0.0, 0.0, 0.0, 0.0, 0.0, 0.0, 0.0, 0.0, 0.0, 0.0, 0.0, 0.0, 0.0, 0.0, 0.0, 0.0, 0.0, 0.0, 0.0, 0.0, 0.0, 0.0, 0.0, 0.0, 0.0, 0.0, 0.0, 0.0, 0.0, 0.0, 0.0, 0.0, 0.0, 0.0, 0.0, 0.0, 0.0, 0.0, 0.0, 0.0, 0.0, 0.0, 0.0, 0.0, 0.0, 0.0, 0.0, 0.0, 0.0, 0.0, 0.0, 0.0, 0.0, 0.0, 0.0, 0.0, 0.0, 0.0, 0.0, 0.0, 0.0, 0.0, 0.0, 0.0, 0.0, 0.0, 0.0, 0.0, 0.0, 0.0, 0.0, 0.0, 0.0, 0.0, 0.0, 0.0, 0.0, 0.0, 0.0, 0.0, 0.0, 0.0, 0.0, 0.0, 0.0, 0.0, 0.0, 0.0, 0.0, 0.0, 0.0, 0.0, 0.0, 0.0, 0.0, 0.0, 0.0, 0.0, 0.0, 0.0, 0.0, 0.0, 0.0, 0.0, 0.0, 0.0, 0.0, 0.0, 0.0, 0.0, 0.0, 0.0, 0.0, 0.0, 0.0, 0.0, 0.0, 0.0, 0.0, 0.0, 0.0, 0.0, 0.0, 0.0, 0.0, 0.0, 0.0, 0.0, 0.0, 0.0, 0.0, 0.0, 0.0, 0.0, 0.0, 0.0, 0.0, 0.0, 0.0, 0.0, 0.0, 0.0, 0.0, 0.0, 0.0, 0.0, 0.0, 0.0, 0.0, 0.0, 0.0, 0.0, 0.0, 0.0, 0.0, 0.0, 0.0, 0.0, 0.0, 0.0, 0.0, 0.0, 0.0, 0.0, 0.0, 0.0, 0.0, 0.0, 0.0, 0.0, 0.0, 0.0, 0.0, 0.0, 0.0, 0.0, 0.0, 0.0, 0.0, 0.0, 0.0, 0.0, 0.0, 0.0, 0.0, 0.0, 0.0, 0.0, 0.0, 0.0, 0.0, 0.0, 0.0, 0.0, 0.0, 0.0, 0.5938, 0.6206, 0.5625, 0.6206, 0.5625, 0.6206, 0.5938, 0.6206, 0.625, 0.6206, 0.5938, 0.6206, 0.5938, 0.6206, 0.625, 0.6206, 0.5625, 0.5579, 0.5938, 0.5579, 0.5938, 0.5579, 0.5625, 0.5579, 0.625, 0.5579, 0.625, 0.6206, 0.625, 0.6206, 0.625, 0.5579, 0.5625, 0.6206, 0.5625, 0.5579, 0.5625, 0.5579, 0.5625, 0.6206, 0.5938, 0.5579, 0.625, 0.5579, 0.625, 0.5579, 0.5938, 0.5579, 0.5625, 0.6481, 0.5938, 0.6834, 0.5625, 0.6834, 0.5437, 0.6206, 0.5438, 0.5579, 0.5625, 0.5579, 0.5625, 0.6206, 0.6526, 0.6981, 0.625, 0.7257, 0.5938, 0.6834, 0.625, 0.6206, 0.6461, 0.6214, 0.5625, 0.5336, 0.5938, 0.5323, 0.5938, 0.5579, 0.5625, 0.5579, 0.6461, 0.6214, 0.6458, 0.5636, 0.7288, 0.5865, 0.7105, 0.6236, 0.6526, 0.6981, 0.6461, 0.6214, 0.7105, 0.6236, 0.7311, 0.6669, 0.6246, 0.6206, 0.625, 0.6206, 0.5937, 0.6206, 0.5946, 0.5579, 0.5625, 0.5603, 0.5625, 0.5579, 0.5937, 0.5579, 0.6246, 0.6206, 0.625, 0.5601, 0.625, 0.5579, 0.625, 0.6206, 0.5639, 0.6206, 0.5935, 0.6206, 0.5937, 0.6206, 0.5625, 0.6206, 0.625, 0.5601, 0.5946, 0.5579, 0.5937, 0.5579, 0.625, 0.5579, 0.5625, 0.5628, 0.5954, 0.5579, 0.6, 0.5579, 0.5625, 0.5748, 0.6242, 0.6206, 0.625, 0.5623, 0.625, 0.5601, 0.6246, 0.6206, 0.5954, 0.5579, 0.5625, 0.5628, 0.5625, 0.5603, 0.5946, 0.5579, 0.5935, 0.6206, 0.6242, 0.6206, 0.6246, 0.6206, 0.5639, 0.6206, 0.5625, 0.6206, 0.5625, 0.5603, 0.5625, 0.5579, 0.5625, 0.5603, 0.5625, 0.6206, 0.5625, 0.5628, 0.5639, 0.6206, 0.5625, 0.5603, 0.5937, 0.6206, 0.5935, 0.6206, 0.6246, 0.6206, 0.375, 0.0, 0.625, 0.0, 0.4949, 0.2562, 0.375, 0.25, 0.375, 0.375, 0.625, 0.375, 0.625, 0.5, 0.375, 0.5, 0.375, 0.5, 0.625, 0.5, 0.625, 0.75, 0.375, 0.75, 0.375, 0.875, 0.625, 0.875, 0.625, 1.0, 0.375, 1.0, 0.25, 0.5, 0.375, 0.5, 0.375, 0.75, 0.25, 0.75, 0.75, 0.5, 0.871, 0.5001, 0.875, 0.75, 0.75, 0.75, 0.625, 0.5, 0.75, 0.5, 0.75, 0.75, 0.625, 0.75, 0.125, 0.5, 0.25, 0.5, 0.25, 0.75, 0.125, 0.75, 0.375, 0.75, 0.625, 0.75, 0.625, 0.875, 0.375, 0.875, 0.375, 0.25, 0.4949, 0.2562, 0.625, 0.375, 0.375, 0.375])
me_cube.materials.append(mat_skin)
me_cube.materials.append(mat_eyes)
me_cube.use_mirror_vertex_groups = False
me_cube.update()
me_cube_001 = bpy.data.meshes.new('Cube.001')
me_cube_001.from_pydata([(0.7984, 0.2982, 8.091), (0.8318, 0.1862, 5.561), (0.7068, -0.573, 5.416), (0.0, 0.3505, 5.525), (0.0, -0.2988, 7.966), (0.0, -0.7293, 5.168), (0.0, 0.4832, 7.879), (0.9269, 0.2522, 6.832), (0.8252, 0.04708, 5.997), (0.914, -0.5185, 7.306), (0.8068, -0.507, 6.778), (0.7209, -0.5894, 5.915), (0.0, -0.9091, 7.374), (0.0, -0.9097, 6.74), (0.0, -0.8708, 5.961), (0.0, 0.6308, 7.424), (0.0, 0.6021, 6.859), (0.0, 0.2397, 6.043), (0.835, 0.3771, 4.91), (0.0, 0.5752, 4.73), (0.0, 0.5806, 5.181), (0.6983, -0.5392, 4.956), (0.8923, 0.2931, 5.178), (-3.857e-18, -0.8396, 4.791), (0.811, -0.008709, 8.07), (0.8318, -0.1934, 5.501), (0.3311, -0.09528, 8.146), (0.8252, -0.2712, 5.956), (0.9269, -0.1274, 6.802), (1.115, -0.06719, 7.242), (0.9325, -0.1547, 4.878), (0.8923, -0.1503, 5.09), (0.0, -0.2571, 8.128), (0.3528, 0.1121, 8.187), (0.0, 0.3781, 8.149), (0.1896, 0.2912, 8.217), (0.322, -0.4271, 9.513), (0.3173, 0.3961, 9.588), (0.0, 0.423, 9.608), (0.0, -0.506, 9.54), (0.365, -0.1299, 8.589), (0.4078, -0.07302, 9.591), (0.0, -0.07997, 9.723), (0.3051, -0.09387, 8.583), (0.3334, 0.4569, 9.234), (0.3452, -0.5452, 9.202), (0.0, -0.6716, 9.218), (0.0, 0.4874, 9.262), (0.4505, -0.07858, 9.209), (0.3091, 0.4504, 9.038), (0.3603, -0.5577, 8.928), (0.0, -0.7791, 8.816), (0.0, 0.4782, 9.06), (0.4236, -0.1001, 8.814), (0.1843, -0.6371, 8.468), (0.1709, -0.617, 8.397), (0.0, -0.6544, 8.362), (0.0, -0.7295, 8.41), (0.4047, 0.1994, 9.561), (0.0, 0.1986, 9.695), (0.4407, 0.2108, 9.198), (0.0, -0.71, 8.789), (0.1162, -0.657, 8.821), (0.03899, -0.6422, 9.069), (0.0, -0.6466, 9.07), (0.0, -0.7096, 8.946), (0.0, -0.7723, 8.873), (0.1174, -0.6589, 8.884), (0.07175, -0.6559, 8.959), (0.0, -0.758, 8.798), (0.05007, -0.7414, 8.817), (0.02638, -0.6469, 9.151), (0.1418, -0.4206, 8.386), (0.0, -0.456, 8.301), (0.3318, 0.04071, 8.783), (0.2463, 0.3082, 8.706), (0.0, 0.364, 8.707), (0.0, 0.6022, 7.707), (0.9152, -0.3587, 7.677), (1.076, 0.4806, 7.614), (0.2231, 0.2927, 8.416), (0.3107, 0.09791, 8.392), (0.1346, -0.2381, 8.32), (0.0, -0.3058, 8.273), (0.2962, -0.07737, 8.368), (0.0, 0.3383, 8.426), (0.3739, 0.1065, 8.865), (0.4425, -0.08236, 9.074), (0.4419, 0.07747, 8.88), (0.4349, 0.03282, 9.149), (0.4093, 0.16, 9.093), (0.4772, 0.1337, 9.091), (0.4827, 0.02239, 9.128), (0.4151, 0.05975, 8.784), (0.3979, -0.0662, 8.743), (0.4488, 0.0307, 8.804), (0.435, -0.09301, 8.769), (0.1755, -0.2472, 7.962), (0.09731, -0.1913, 8.135), (0.0, -0.7324, 4.576), (0.04191, -0.1326, 4.447), (1.099, 0.2797, 7.244), (0.6861, -0.6312, 4.698), (0.9255, 0.4976, 7.627), (0.0, -0.1535, 4.422), (0.0, 0.3317, 4.418), (0.0, -0.6778, 4.419), (0.2137, -0.6593, 4.469), (0.1961, 0.3903, 4.51), (0.7479, 0.359, 3.688), (0.8505, -0.08382, 3.681), (0.06545, -0.06235, 3.681), (0.6487, -0.6595, 3.74), (0.2504, -0.6598, 3.746), (0.202, 0.3702, 3.688), (0.6295, 0.402, 2.797), (0.6618, 0.06606, 2.702), (0.1168, 0.08217, 2.724), (0.5827, -0.2774, 2.617), (0.2651, -0.2716, 2.607), (0.2205, 0.41, 2.8), (0.2594, -0.3169, 2.895), (0.5795, -0.3203, 2.895), (0.7007, -0.003593, 2.994), (0.6676, 0.3243, 3.063), (0.2203, 0.3332, 3.065), (0.1076, 0.01396, 2.991), (0.6112, 0.3933, 2.57), (0.6622, 0.133, 2.529), (0.1216, 0.1484, 2.54), (0.582, -0.1443, 2.404), (0.2632, -0.1387, 2.4), (0.2206, 0.401, 2.572), (0.6511, 0.54, 1.767), (0.7473, 0.2489, 1.705), (0.1167, 0.2636, 1.71), (0.6012, -0.1458, 1.61), (0.2698, -0.1033, 1.625), (0.2415, 0.5468, 1.774), (0.4671, -0.1003, 0.4682), (0.1827, 0.09478, 0.4393), (0.5029, 0.1247, 0.4254), (0.4458, 0.2713, 0.4393), (0.2633, 0.259, 0.4393), (0.2643, 0.4286, 2.203), (0.1778, 0.1567, 2.12), (0.2935, -0.1128, 2.028), (0.5836, -0.143, 2.026), (0.6991, 0.1443, 2.121), (0.6317, 0.4226, 2.208), (0.4671, -0.04485, 0.008387), (0.1827, 0.09478, 0.008387), (0.5477, 0.1194, 0.008387), (0.4458, 0.3859, 0.03618), (0.2633, 0.3736, 0.03618), (0.2373, -0.1239, 0.4682), (0.2373, -0.06844, 0.008387), (0.27, -0.9427, 0.09119), (0.558, -0.9814, 0.09259), (0.8039, -0.7802, 0.07165), (0.2728, -0.9427, 0.008387), (0.558, -0.9814, 0.008387), (0.8123, -0.7802, 0.008387), (0.7254, -0.3064, 0.008387), (0.5125, -0.5131, 0.008387), (0.4956, -0.4841, 0.2465), (0.6386, -0.3011, 0.1912), (0.3039, -0.5134, 0.008387), (0.2918, -0.4844, 0.2634), (0.2731, 0.3656, 0.7704), (0.5554, 0.2012, 0.7704), (0.495, 0.3703, 0.7704), (0.2661, -0.008667, 0.7704), (0.191, 0.1905, 0.7704), (0.4931, -0.008112, 0.7704), (1.108, -0.2408, 7.615), (4.091, 0.03753, 6.351), (4.102, -0.0315, 6.365), (4.051, -0.1654, 6.313), (3.986, -0.1238, 6.18), (4.019, 0.06267, 6.245), (3.995, 0.02037, 6.176), (2.545, 0.2785, 7.339), (2.486, 0.2745, 6.892), (2.515, 0.3974, 7.111), (2.551, 0.0494, 7.346), (1.357, -0.004564, 7.321), (1.345, 0.3844, 7.6), (1.346, 0.2417, 7.323), (1.346, 0.2508, 7.838), (1.371, 0.02473, 7.857), (1.41, -0.1278, 7.584), (2.808, 0.1769, 6.733), (2.911, 0.1859, 7.207), (2.923, -0.0369, 7.206), (2.904, -0.1872, 7.007), (2.818, -0.06577, 6.728), (2.86, 0.3175, 6.981), (1.844, 0.2893, 7.136), (1.816, 0.3026, 7.594), (1.896, -0.02119, 7.593), (1.911, -0.1325, 7.392), (1.834, -0.04475, 7.144), (1.715, 0.4501, 7.362), (0.0, -0.286, 8.016), (0.1503, -0.2292, 8.017), (0.6417, -0.1917, 7.964), (4.096, -0.2038, 6.109), (4.121, -0.2442, 6.2), (4.22, -0.03881, 6.253), (4.213, 0.06413, 6.247), (4.159, -0.01837, 6.099), (4.164, 0.08729, 6.132), (4.46, 0.1338, 5.756), (4.497, 0.1068, 5.791), (4.546, -0.03588, 5.739), (4.464, -0.2024, 5.776), (4.523, -0.06279, 5.685), (4.429, -0.2207, 5.728), (4.397, 0.1367, 5.923), (4.31, 0.1119, 6.019), (4.335, 0.09073, 6.143), (4.44, 0.1142, 6.01), (4.443, -0.05761, 6.009), (4.337, -0.04613, 6.14), (4.251, -0.2376, 6.108), (4.355, -0.2339, 5.962), (4.423, -0.05699, 5.879), (4.304, -0.03805, 5.989), (4.343, -0.2322, 5.866), (4.235, -0.2201, 5.987), (4.141, -0.3052, 6.038), (4.172, -0.326, 6.115), (4.248, -0.2967, 6.067), (4.227, -0.2727, 5.982), (4.242, -0.381, 5.92), (4.264, -0.4026, 5.983), (4.314, -0.3555, 5.973), (4.3, -0.3289, 5.915), (1.259, -0.1843, 7.6), (1.236, -0.03588, 7.281), (1.21, 0.4325, 7.607), (1.223, 0.2607, 7.283), (1.072, 0.2745, 7.965), (1.091, 0.008008, 7.963), (0.6417, -0.1917, 7.964), (1.043, -0.175, 7.19), (1.001, 0.2989, 7.194), (0.6979, 0.02112, 8.099), (0.677, 0.3115, 8.088), (2.586, 0.2438, 6.85), (2.412, 0.2702, 6.945), (2.419, 0.01666, 6.948), (2.597, 0.0006297, 6.865), (2.643, 0.2519, 7.306), (2.459, 0.2778, 7.371), (2.424, 0.4035, 7.145), (2.616, 0.3679, 7.075), (2.648, 0.02983, 7.311), (2.465, 0.04168, 7.38), (2.634, -0.1075, 7.107), (2.451, -0.08819, 7.177), (0.2885, -0.5507, 9.09), (0.2913, -0.5498, 9.082), (0.3081, -0.5976, 9.097), (0.3028, -0.5994, 9.089), (0.144, -0.5999, 9.107), (0.1028, -0.6136, 9.072), (0.1624, -0.654, 9.107), (0.1065, -0.6611, 9.076), (0.2094, -0.6377, 9.114), (0.2094, -0.6377, 9.062), (0.191, -0.5837, 9.114), (0.191, -0.5837, 9.062)], [], [(31, 21, 102, 30), (175, 24, 78), (77, 6, 249, 103), (0, 249, 248, 24), (9, 78, 245, 97, 4, 12), (2, 11, 14, 5), (11, 10, 13, 14), (10, 9, 12, 13), (3, 17, 8, 1), (17, 16, 7, 8), (16, 15, 247, 7), (25, 27, 11, 2), (27, 28, 10, 11), (28, 246, 9, 10), (21, 23, 99, 102), (20, 22, 18, 19), (3, 1, 22, 20), (2, 5, 23, 21), (25, 2, 21, 31), (1, 25, 31, 22), (7, 247, 246, 28), (8, 7, 28, 27), (1, 8, 27, 25), (22, 31, 30, 18), (257, 254, 193, 197), (206, 205, 97, 245), (35, 249, 6, 34), (47, 38, 37, 44), (48, 41, 36, 45), (40, 53, 50, 54, 55), (45, 36, 39, 46), (41, 42, 39, 36), (58, 59, 42, 41), (60, 58, 41, 48), (76, 52, 49, 75), (50, 45, 71, 63, 68, 67, 62), (53, 87, 48, 45, 50), (52, 47, 44, 49), (56, 55, 54, 57), (54, 50, 62, 61, 57), (44, 37, 58, 60), (37, 38, 59, 58), (68, 63, 64, 65), (61, 62, 70, 69), (64, 63, 71, 46), (62, 67, 66, 51, 70), (67, 68, 65, 66), (69, 70, 51), (71, 45, 46), (73, 72, 55, 56), (72, 43, 40, 55), (86, 90, 91, 88), (53, 40, 43, 74), (35, 34, 85, 80), (26, 33, 81, 84), (32, 98, 82, 83), (33, 35, 80, 81), (74, 43, 84, 81), (76, 75, 80, 85), (43, 72, 82, 84), (72, 73, 83, 82), (75, 74, 81, 80), (49, 44, 60, 48, 87, 89, 90, 86), (88, 91, 92, 87, 53), (49, 86, 74, 75), (91, 90, 89, 92), (89, 87, 92), (53, 74, 94, 96), (93, 95, 96, 94), (88, 53, 96, 95), (74, 86, 93, 94), (86, 88, 95, 93), (97, 205, 204, 4), (29, 175, 78, 246), (15, 77, 103, 247), (98, 26, 84, 82), (18, 108, 105, 19), (105, 108, 100, 104), (104, 100, 107, 106), (107, 102, 99, 106), (18, 30, 110, 109), (100, 108, 114, 111), (30, 102, 112, 110), (108, 18, 109, 114), (102, 107, 113, 112), (107, 100, 111, 113), (122, 121, 119, 118), (123, 122, 118, 116), (124, 123, 116, 115), (125, 124, 115, 120), (121, 126, 117, 119), (126, 125, 120, 117), (111, 114, 125, 126), (113, 111, 126, 121), (114, 109, 124, 125), (109, 110, 123, 124), (110, 112, 122, 123), (112, 113, 121, 122), (119, 117, 129, 131), (117, 120, 132, 129), (118, 119, 131, 130), (116, 118, 130, 128), (115, 116, 128, 127), (120, 115, 127, 132), (145, 144, 138, 135), (147, 146, 137, 136), (148, 147, 136, 134), (149, 148, 134, 133), (144, 149, 133, 138), (146, 145, 135, 137), (173, 169, 143, 140), (172, 173, 140, 155), (169, 171, 142, 143), (171, 170, 141, 142), (174, 172, 155, 139), (170, 174, 139, 141), (131, 129, 145, 146), (132, 127, 149, 144), (127, 128, 148, 149), (128, 130, 147, 148), (130, 131, 146, 147), (129, 132, 144, 145), (142, 141, 152, 153), (140, 143, 154, 151), (155, 140, 151, 156), (143, 142, 153, 154), (166, 165, 158, 159), (164, 163, 162, 161), (159, 158, 161, 162), (158, 157, 160, 161), (168, 167, 160, 157), (163, 166, 159, 162), (167, 164, 161, 160), (165, 168, 157, 158), (139, 155, 168, 165), (156, 150, 164, 167), (152, 141, 166, 163), (155, 156, 167, 168), (150, 152, 163, 164), (141, 139, 165, 166), (150, 154, 153, 152), (156, 151, 154, 150), (134, 136, 174, 170), (136, 137, 172, 174), (133, 134, 170, 171), (138, 133, 171, 169), (137, 135, 173, 172), (135, 138, 169, 173), (197, 193, 176, 180), (196, 192, 181, 179), (193, 194, 177, 176), (192, 197, 180, 181), (194, 195, 178, 177), (195, 196, 179, 178), (254, 258, 194, 193), (254, 257, 184, 182), (260, 253, 196, 195), (258, 260, 195, 194), (253, 250, 192, 196), (241, 243, 189, 187), (240, 242, 188, 186), (243, 244, 190, 189), (242, 241, 187, 188), (244, 239, 191, 190), (239, 240, 186, 191), (201, 202, 252, 261), (200, 201, 261, 259), (202, 198, 251, 252), (203, 199, 255, 256), (198, 203, 256, 251), (199, 200, 259, 255), (187, 189, 199, 203), (186, 188, 198, 202), (189, 190, 200, 199), (188, 187, 203, 198), (190, 191, 201, 200), (191, 186, 202, 201), (103, 249, 0, 79), (204, 205, 98, 32), (205, 206, 26, 98), (178, 208, 209, 177), (229, 227, 217, 218), (226, 229, 218, 216), (223, 226, 216, 215), (227, 219, 213, 217), (210, 221, 220, 212), (211, 228, 230, 207), (209, 224, 221, 210), (212, 220, 228, 211), (230, 225, 233, 234), (222, 223, 215, 214), (208, 225, 224, 209), (215, 216, 218, 217), (214, 215, 217, 213), (220, 221, 222, 219), (224, 225, 226, 223), (221, 224, 223, 222), (219, 227, 228, 220), (227, 229, 230, 228), (229, 226, 225, 230), (219, 222, 214, 213), (179, 207, 208, 178), (180, 212, 211, 181), (177, 209, 210, 176), (181, 211, 207, 179), (176, 210, 212, 180), (231, 234, 238, 235), (208, 207, 231, 232), (207, 230, 234, 231), (225, 208, 232, 233), (235, 238, 237, 236), (234, 233, 237, 238), (233, 232, 236, 237), (232, 231, 235, 236), (175, 29, 240, 239), (24, 175, 239, 244), (101, 79, 241, 242), (0, 24, 244, 243), (29, 101, 242, 240), (79, 0, 243, 241), (246, 78, 9), (246, 247, 101, 29), (206, 245, 78, 24, 248), (247, 103, 79, 101), (248, 249, 35, 33), (206, 248, 33, 26), (185, 259, 261), (184, 183, 251, 256), (185, 182, 255, 259), (253, 260, 261, 252), (182, 184, 256, 255), (250, 257, 197, 192), (258, 254, 182, 185), (257, 250, 183, 184), (260, 258, 185), (253, 252, 183), (251, 183, 252), (250, 253, 183), (261, 260, 185), (262, 263, 265, 264), (270, 271, 269, 268), (268, 269, 267, 266), (272, 273, 263, 262), (270, 268, 266, 272), (271, 265, 263, 273), (269, 271, 273, 267), (264, 270, 272, 262), (266, 267, 273, 272), (264, 265, 271, 270)])
me_cube_001.polygons.foreach_set('material_index', [0, 0, 0, 0, 0, 0, 0, 0, 0, 0, 0, 0, 0, 0, 0, 0, 0, 0, 0, 0, 0, 0, 0, 0, 0, 0, 0, 0, 0, 0, 0, 0, 0, 0, 0, 0, 0, 0, 0, 0, 0, 0, 0, 0, 0, 0, 0, 0, 0, 0, 0, 0, 0, 0, 0, 0, 0, 0, 0, 0, 0, 0, 0, 0, 0, 0, 0, 0, 0, 0, 0, 0, 0, 0, 0, 0, 0, 0, 0, 0, 0, 0, 0, 0, 0, 0, 0, 0, 0, 0, 0, 0, 0, 0, 0, 0, 0, 0, 0, 0, 0, 0, 0, 0, 0, 0, 0, 0, 0, 0, 0, 0, 0, 0, 0, 0, 0, 0, 0, 0, 0, 0, 0, 0, 0, 0, 0, 0, 0, 0, 0, 0, 0, 0, 0, 0, 0, 0, 0, 0, 0, 0, 0, 0, 0, 0, 0, 0, 0, 0, 0, 0, 0, 0, 0, 0, 0, 0, 0, 0, 0, 0, 0, 0, 0, 0, 0, 0, 0, 0, 0, 0, 0, 0, 0, 0, 0, 0, 0, 0, 0, 0, 0, 0, 0, 0, 0, 0, 0, 0, 0, 0, 0, 0, 0, 0, 0, 0, 0, 0, 0, 0, 0, 0, 0, 0, 0, 0, 0, 0, 0, 0, 0, 0, 0, 0, 0, 0, 0, 0, 0, 0, 0, 0, 0, 0, 0, 0, 0, 0, 0, 0, 0, 0, 0, 0, 0, 0, 0, 1, 1, 1, 1, 1, 1, 1, 1, 1, 1])
_uv = me_cube_001.uv_layers.new(name='UVMap')
_uv.uv.foreach_set('vector', [0.375, 0.6206, 0.375, 0.6834, 0.375, 0.6947, 0.375, 0.6206, 0.5938, 0.6206, 0.625, 0.6206, 0.5938, 0.6834, 0.5938, 0.375, 0.625, 0.375, 0.625, 0.5302, 0.5938, 0.5323, 0.625, 0.5579, 0.6458, 0.5636, 0.6461, 0.6214, 0.625, 0.6206, 0.5625, 0.6834, 0.5938, 0.6834, 0.625, 0.7257, 0.625, 0.8342, 0.625, 0.875, 0.5625, 0.875, 0.375, 0.6834, 0.4375, 0.6834, 0.4375, 0.875, 0.375, 0.875, 0.4375, 0.6834, 0.5, 0.6834, 0.5, 0.875, 0.4375, 0.875, 0.5, 0.6834, 0.5625, 0.6834, 0.5625, 0.875, 0.5, 0.875, 0.375, 0.375, 0.4375, 0.375, 0.4375, 0.5579, 0.375, 0.5579, 0.4375, 0.375, 0.5, 0.375, 0.5, 0.5579, 0.4375, 0.5579, 0.5, 0.375, 0.5625, 0.375, 0.5438, 0.5579, 0.5, 0.5579, 0.375, 0.6206, 0.4375, 0.6206, 0.4375, 0.6834, 0.375, 0.6834, 0.4375, 0.6206, 0.5, 0.6206, 0.5, 0.6834, 0.4375, 0.6834, 0.5, 0.6206, 0.5625, 0.6481, 0.5625, 0.6834, 0.5, 0.6834, 0.375, 0.6834, 0.375, 0.875, 0.375, 0.875, 0.375, 0.6947, 0.375, 0.375, 0.375, 0.5579, 0.375, 0.5579, 0.375, 0.375, 0.375, 0.375, 0.375, 0.5579, 0.375, 0.5579, 0.375, 0.375, 0.375, 0.6834, 0.375, 0.875, 0.375, 0.875, 0.375, 0.6834, 0.375, 0.6206, 0.375, 0.6834, 0.375, 0.6834, 0.375, 0.6206, 0.375, 0.5579, 0.375, 0.6206, 0.375, 0.6206, 0.375, 0.5579, 0.5, 0.5579, 0.5438, 0.5579, 0.5437, 0.6206, 0.5, 0.6206, 0.4375, 0.5579, 0.5, 0.5579, 0.5, 0.6206, 0.4375, 0.6206, 0.375, 0.5579, 0.4375, 0.5579, 0.4375, 0.6206, 0.375, 0.6206, 0.375, 0.5579, 0.375, 0.6206, 0.375, 0.6206, 0.375, 0.5579, 0.5954, 0.5579, 0.625, 0.5623, 0.625, 0.5754, 0.6, 0.5579, 0.6526, 0.6981, 0.7286, 0.7194, 0.7234, 0.7358, 0.6526, 0.6981, 0.7288, 0.5865, 0.6439, 0.5491, 0.75, 0.5, 0.75, 0.5435, 0.5, 0.375, 0.625, 0.375, 0.625, 0.5, 0.5, 0.5, 0.5, 0.625, 0.625, 0.625, 0.625, 0.75, 0.5, 0.75, 0.375, 0.625, 0.4375, 0.625, 0.4375, 0.75, 0.3879, 0.75, 0.375, 0.7257, 0.5, 0.75, 0.625, 0.75, 0.625, 0.875, 0.5, 0.875, 0.625, 0.625, 0.75, 0.625, 0.75, 0.75, 0.625, 0.75, 0.625, 0.5625, 0.75, 0.5625, 0.75, 0.625, 0.625, 0.625, 0.5, 0.5625, 0.625, 0.5625, 0.625, 0.625, 0.5, 0.625, 0.0, 0.0, 0.4375, 0.375, 0.4375, 0.5, 0.0, 0.0, 0.4375, 0.75, 0.5, 0.75, 0.4828, 0.8651, 0.4746, 0.8604, 0.4622, 0.8533, 0.4499, 0.8462, 0.4375, 0.8391, 0.4375, 0.625, 0.4815, 0.625, 0.5, 0.625, 0.5, 0.75, 0.4375, 0.75, 0.4375, 0.375, 0.5, 0.375, 0.5, 0.5, 0.4375, 0.5, 0.25, 0.7269, 0.375, 0.7257, 0.375, 0.75, 0.2638, 0.75, 0.3879, 0.75, 0.4375, 0.75, 0.4375, 0.8391, 0.431, 0.875, 0.3902, 0.875, 0.5, 0.5, 0.625, 0.5, 0.625, 0.5625, 0.5, 0.5625, 0.625, 0.5, 0.75, 0.5, 0.75, 0.5625, 0.625, 0.5625, 0.4622, 0.8533, 0.4746, 0.8604, 0.4779, 0.875, 0.4644, 0.875, 0.431, 0.875, 0.4375, 0.8391, 0.4375, 0.8601, 0.434, 0.875, 0.4779, 0.875, 0.4746, 0.8604, 0.4828, 0.8651, 0.5, 0.875, 0.4375, 0.8391, 0.4499, 0.8462, 0.451, 0.875, 0.4375, 0.875, 0.4375, 0.8601, 0.4499, 0.8462, 0.4622, 0.8533, 0.4644, 0.875, 0.451, 0.875, 0.434, 0.875, 0.4375, 0.8601, 0.4375, 0.875, 0.4828, 0.8651, 0.5, 0.75, 0.5, 0.875, 0.25, 0.6891, 0.3279, 0.6939, 0.375, 0.7257, 0.25, 0.7269, 0.3279, 0.6939, 0.3339, 0.625, 0.375, 0.625, 0.375, 0.7257, 0.4375, 0.5707, 0.463, 0.5732, 0.463, 0.5732, 0.4375, 0.5707, 0.4375, 0.625, 0.375, 0.625, 0.3339, 0.625, 0.0, 0.0, 0.0, 0.0, 0.0, 0.0, 0.0, 0.0, 0.0, 0.0, 0.0, 0.0, 0.0, 0.0, 0.0, 0.0, 0.3339, 0.625, 0.0, 0.0, 0.0, 0.0, 0.3279, 0.6939, 0.25, 0.6891, 0.0, 0.0, 0.0, 0.0, 0.0, 0.0, 0.0, 0.0, 0.0, 0.0, 0.3339, 0.625, 0.3339, 0.625, 0.0, 0.0, 0.0, 0.0, 0.0, 0.0, 0.0, 0.0, 0.0, 0.0, 0.3339, 0.625, 0.3279, 0.6939, 0.3279, 0.6939, 0.3339, 0.625, 0.3279, 0.6939, 0.25, 0.6891, 0.25, 0.6891, 0.3279, 0.6939, 0.0, 0.0, 0.0, 0.0, 0.0, 0.0, 0.0, 0.0, 0.4375, 0.5, 0.5, 0.5, 0.5, 0.5625, 0.5, 0.625, 0.4815, 0.625, 0.479, 0.5979, 0.463, 0.5732, 0.4375, 0.5707, 0.4375, 0.5707, 0.463, 0.5732, 0.479, 0.5979, 0.4815, 0.625, 0.4375, 0.625, 0.4375, 0.5, 0.4375, 0.5707, 0.0, 0.0, 0.0, 0.0, 0.463, 0.5732, 0.463, 0.5732, 0.479, 0.5979, 0.479, 0.5979, 0.479, 0.5979, 0.4815, 0.625, 0.479, 0.5979, 0.4375, 0.625, 0.0, 0.0, 0.0, 0.0, 0.4375, 0.625, 0.4375, 0.5707, 0.4375, 0.5707, 0.4375, 0.625, 0.0, 0.0, 0.4375, 0.5707, 0.4375, 0.625, 0.4375, 0.625, 0.4375, 0.5707, 0.0, 0.0, 0.4375, 0.5707, 0.4375, 0.5707, 0.0, 0.0, 0.4375, 0.5707, 0.4375, 0.5707, 0.4375, 0.5707, 0.4375, 0.5707, 0.7234, 0.7358, 0.7286, 0.7194, 0.75, 0.7366, 0.75, 0.75, 0.5625, 0.6206, 0.5938, 0.6206, 0.5938, 0.6834, 0.5625, 0.6481, 0.5625, 0.375, 0.5938, 0.375, 0.5938, 0.5323, 0.5625, 0.5336, 0.0, 0.0, 0.0, 0.0, 0.3339, 0.625, 0.3279, 0.6939, 0.375, 0.5579, 0.1318, 0.196, 0.375, 0.7797, 0.375, 0.375, 0.375, 0.7797, 0.1318, 0.196, 0.06588, 0.09801, 0.375, 0.8273, 0.375, 0.8273, 0.06588, 0.09801, 0.0, 0.0, 0.375, 0.875, 0.0, 0.0, 0.0, 0.0, 0.375, 0.875, 0.375, 0.875, 0.375, 0.5579, 0.375, 0.6206, 0.375, 0.6206, 0.375, 0.5579, 0.06588, 0.09801, 0.1318, 0.196, 0.1318, 0.196, 0.06588, 0.09801, 0.375, 0.6206, 0.375, 0.6947, 0.375, 0.686, 0.375, 0.6206, 0.1318, 0.196, 0.375, 0.5579, 0.375, 0.5579, 0.1318, 0.196, 0.0, 0.0, 0.0, 0.0, 0.0, 0.0, 0.0, 0.0, 0.0, 0.0, 0.06588, 0.09801, 0.06588, 0.09801, 0.0, 0.0, 0.0, 0.0, 0.0, 0.0, 0.0, 0.0, 0.0, 0.0, 0.375, 0.6206, 0.375, 0.686, 0.375, 0.686, 0.375, 0.6206, 0.375, 0.5579, 0.375, 0.6206, 0.375, 0.6206, 0.375, 0.5579, 0.1318, 0.196, 0.375, 0.5579, 0.375, 0.5579, 0.1318, 0.196, 0.0, 0.0, 0.06588, 0.09801, 0.06588, 0.09801, 0.0, 0.0, 0.06588, 0.09801, 0.1318, 0.196, 0.1318, 0.196, 0.06588, 0.09801, 0.06588, 0.09801, 0.1318, 0.196, 0.1318, 0.196, 0.06588, 0.09801, 0.0, 0.0, 0.06588, 0.09801, 0.06588, 0.09801, 0.0, 0.0, 0.1318, 0.196, 0.375, 0.5579, 0.375, 0.5579, 0.1318, 0.196, 0.375, 0.5579, 0.375, 0.6206, 0.375, 0.6206, 0.375, 0.5579, 0.375, 0.6206, 0.375, 0.686, 0.375, 0.686, 0.375, 0.6206, 0.0, 0.0, 0.0, 0.0, 0.0, 0.0, 0.0, 0.0, 0.0, 0.0, 0.06588, 0.09801, 0.06588, 0.09801, 0.0, 0.0, 0.06588, 0.09801, 0.1318, 0.196, 0.1318, 0.196, 0.06588, 0.09801, 0.0, 0.0, 0.0, 0.0, 0.0, 0.0, 0.0, 0.0, 0.375, 0.6206, 0.375, 0.686, 0.375, 0.6858, 0.375, 0.6206, 0.375, 0.5579, 0.375, 0.6206, 0.375, 0.6206, 0.375, 0.5579, 0.1318, 0.196, 0.375, 0.5579, 0.375, 0.5579, 0.1318, 0.196, 0.06588, 0.09801, 0.1318, 0.196, 0.1318, 0.196, 0.06588, 0.09801, 0.0, 0.0, 0.0, 0.0, 0.0, 0.0, 0.0, 0.0, 0.375, 0.6206, 0.375, 0.6848, 0.375, 0.6838, 0.375, 0.6206, 0.375, 0.5579, 0.375, 0.6206, 0.375, 0.6206, 0.375, 0.5579, 0.1318, 0.196, 0.375, 0.5579, 0.375, 0.5579, 0.1318, 0.196, 0.0, 0.0, 0.06588, 0.09801, 0.06588, 0.09801, 0.0, 0.0, 0.06588, 0.09801, 0.1318, 0.196, 0.1318, 0.196, 0.06588, 0.09801, 0.0, 0.0, 0.06588, 0.09801, 0.06588, 0.09801, 0.0, 0.0, 0.1318, 0.196, 0.375, 0.5579, 0.375, 0.5579, 0.1318, 0.196, 0.375, 0.5579, 0.375, 0.6206, 0.375, 0.6206, 0.375, 0.5579, 0.0, 0.0, 0.0, 0.0, 0.0, 0.0, 0.0, 0.0, 0.375, 0.6206, 0.375, 0.6829, 0.375, 0.6825, 0.375, 0.6206, 0.0, 0.0, 0.06588, 0.09801, 0.06588, 0.09801, 0.0, 0.0, 0.1318, 0.196, 0.375, 0.5579, 0.375, 0.5579, 0.1318, 0.196, 0.375, 0.5579, 0.375, 0.6206, 0.375, 0.6206, 0.375, 0.5579, 0.375, 0.6206, 0.375, 0.6858, 0.375, 0.6848, 0.375, 0.6206, 0.0, 0.0, 0.0, 0.0, 0.0, 0.0, 0.0, 0.0, 0.06588, 0.09801, 0.1318, 0.196, 0.1318, 0.196, 0.06588, 0.09801, 0.375, 0.5579, 0.375, 0.6206, 0.375, 0.6206, 0.375, 0.5579, 0.06588, 0.09801, 0.1318, 0.196, 0.1318, 0.196, 0.06588, 0.09801, 0.0, 0.0, 0.06588, 0.09801, 0.06588, 0.09801, 0.0, 0.0, 0.1318, 0.196, 0.375, 0.5579, 0.375, 0.5579, 0.1318, 0.196, 0.375, 0.6206, 0.375, 0.6825, 0.375, 0.6825, 0.375, 0.6206, 0.0, 0.0, 0.0, 0.0, 0.0, 0.0, 0.0, 0.0, 0.375, 0.6206, 0.375, 0.6825, 0.375, 0.6825, 0.375, 0.6206, 0.0, 0.0, 0.0, 0.0, 0.0, 0.0, 0.0, 0.0, 0.0, 0.0, 0.0, 0.0, 0.0, 0.0, 0.0, 0.0, 0.375, 0.6206, 0.375, 0.6206, 0.375, 0.6206, 0.375, 0.6206, 0.0, 0.0, 0.0, 0.0, 0.0, 0.0, 0.0, 0.0, 0.0, 0.0, 0.0, 0.0, 0.0, 0.0, 0.0, 0.0, 0.0, 0.0, 0.0, 0.0, 0.0, 0.0, 0.0, 0.0, 0.0, 0.0, 0.0, 0.0, 0.0, 0.0, 0.0, 0.0, 0.375, 0.6206, 0.375, 0.6206, 0.375, 0.6206, 0.375, 0.6206, 0.0, 0.0, 0.0, 0.0, 0.0, 0.0, 0.0, 0.0, 0.0, 0.0, 0.0, 0.0, 0.0, 0.0, 0.0, 0.0, 0.375, 0.6206, 0.375, 0.6825, 0.375, 0.6825, 0.375, 0.6206, 0.0, 0.0, 0.1318, 0.196, 0.375, 0.5579, 0.375, 0.6206, 0.0, 0.0, 0.06588, 0.09801, 0.1318, 0.196, 0.0, 0.0, 0.375, 0.6206, 0.375, 0.6838, 0.375, 0.6829, 0.375, 0.6206, 0.0, 0.0, 0.0, 0.0, 0.0, 0.0, 0.0, 0.0, 0.375, 0.5579, 0.375, 0.6206, 0.375, 0.6206, 0.375, 0.5579, 0.1318, 0.196, 0.375, 0.5579, 0.375, 0.5579, 0.1318, 0.196, 0.0, 0.0, 0.06588, 0.09801, 0.06588, 0.09801, 0.0, 0.0, 0.06588, 0.09801, 0.1318, 0.196, 0.1318, 0.196, 0.06588, 0.09801, 0.6, 0.5579, 0.625, 0.5754, 0.625, 0.5579, 0.5938, 0.5579, 0.5676, 0.6206, 0.5625, 0.5748, 0.5625, 0.5579, 0.5625, 0.6206, 0.625, 0.5754, 0.6218, 0.6206, 0.625, 0.6206, 0.625, 0.5579, 0.5625, 0.5748, 0.6, 0.5579, 0.5938, 0.5579, 0.5625, 0.5579, 0.6218, 0.6206, 0.5928, 0.6206, 0.5938, 0.6206, 0.625, 0.6206, 0.5928, 0.6206, 0.5676, 0.6206, 0.5625, 0.6206, 0.5938, 0.6206, 0.625, 0.5623, 0.6242, 0.6206, 0.6218, 0.6206, 0.625, 0.5754, 0.625, 0.5623, 0.5954, 0.5579, 0.5946, 0.5579, 0.625, 0.5601, 0.5935, 0.6206, 0.5639, 0.6206, 0.5676, 0.6206, 0.5928, 0.6206, 0.6242, 0.6206, 0.5935, 0.6206, 0.5928, 0.6206, 0.6218, 0.6206, 0.5639, 0.6206, 0.5625, 0.5628, 0.5625, 0.5748, 0.5676, 0.6206, 0.5938, 0.5579, 0.625, 0.5579, 0.625, 0.5579, 0.5937, 0.5579, 0.5625, 0.6206, 0.5625, 0.5579, 0.5625, 0.5579, 0.5625, 0.6206, 0.625, 0.5579, 0.625, 0.6206, 0.625, 0.6206, 0.625, 0.5579, 0.5625, 0.5579, 0.5938, 0.5579, 0.5937, 0.5579, 0.5625, 0.5579, 0.625, 0.6206, 0.5938, 0.6206, 0.5937, 0.6206, 0.625, 0.6206, 0.5938, 0.6206, 0.5625, 0.6206, 0.5625, 0.6206, 0.5937, 0.6206, 0.5934, 0.6206, 0.5625, 0.6205, 0.5625, 0.6206, 0.5937, 0.6206, 0.6247, 0.6206, 0.5934, 0.6206, 0.5937, 0.6206, 0.625, 0.6206, 0.5625, 0.6205, 0.5625, 0.5578, 0.5625, 0.5579, 0.5625, 0.6206, 0.5935, 0.5579, 0.6247, 0.5579, 0.625, 0.5579, 0.5937, 0.5579, 0.5625, 0.5578, 0.5935, 0.5579, 0.5937, 0.5579, 0.5625, 0.5579, 0.6247, 0.5579, 0.6247, 0.6206, 0.625, 0.6206, 0.625, 0.5579, 0.5937, 0.5579, 0.625, 0.5579, 0.6247, 0.5579, 0.5935, 0.5579, 0.5625, 0.6206, 0.5625, 0.5579, 0.5625, 0.5578, 0.5625, 0.6205, 0.625, 0.5579, 0.625, 0.6206, 0.6247, 0.6206, 0.6247, 0.5579, 0.5625, 0.5579, 0.5937, 0.5579, 0.5935, 0.5579, 0.5625, 0.5578, 0.625, 0.6206, 0.5937, 0.6206, 0.5934, 0.6206, 0.6247, 0.6206, 0.5937, 0.6206, 0.5625, 0.6206, 0.5625, 0.6205, 0.5934, 0.6206, 0.5938, 0.5323, 0.625, 0.5302, 0.625, 0.5579, 0.5938, 0.5579, 0.75, 0.7366, 0.7286, 0.7194, 0.7397, 0.6849, 0.75, 0.7065, 0.7286, 0.7194, 0.6526, 0.6981, 0.7311, 0.6669, 0.7397, 0.6849, 0.0, 0.0, 0.0, 0.0, 0.0, 0.0, 0.0, 0.0, 0.0, 0.0, 0.0, 0.0, 0.0, 0.0, 0.0, 0.0, 0.0, 0.0, 0.0, 0.0, 0.0, 0.0, 0.0, 0.0, 0.0, 0.0, 0.0, 0.0, 0.0, 0.0, 0.0, 0.0, 0.0, 0.0, 0.0, 0.0, 0.0, 0.0, 0.0, 0.0, 0.0, 0.0, 0.0, 0.0, 0.0, 0.0, 0.0, 0.0, 0.0, 0.0, 0.0, 0.0, 0.0, 0.0, 0.0, 0.0, 0.0, 0.0, 0.0, 0.0, 0.0, 0.0, 0.0, 0.0, 0.0, 0.0, 0.0, 0.0, 0.0, 0.0, 0.0, 0.0, 0.0, 0.0, 0.0, 0.0, 0.0, 0.0, 0.0, 0.0, 0.0, 0.0, 0.0, 0.0, 0.0, 0.0, 0.0, 0.0, 0.0, 0.0, 0.0, 0.0, 0.0, 0.0, 0.0, 0.0, 0.0, 0.0, 0.0, 0.0, 0.0, 0.0, 0.0, 0.0, 0.0, 0.0, 0.0, 0.0, 0.0, 0.0, 0.0, 0.0, 0.0, 0.0, 0.0, 0.0, 0.0, 0.0, 0.0, 0.0, 0.0, 0.0, 0.0, 0.0, 0.0, 0.0, 0.0, 0.0, 0.0, 0.0, 0.0, 0.0, 0.0, 0.0, 0.0, 0.0, 0.0, 0.0, 0.0, 0.0, 0.0, 0.0, 0.0, 0.0, 0.0, 0.0, 0.0, 0.0, 0.0, 0.0, 0.0, 0.0, 0.0, 0.0, 0.0, 0.0, 0.0, 0.0, 0.0, 0.0, 0.0, 0.0, 0.0, 0.0, 0.0, 0.0, 0.0, 0.0, 0.0, 0.0, 0.0, 0.0, 0.0, 0.0, 0.0, 0.0, 0.0, 0.0, 0.0, 0.0, 0.0, 0.0, 0.0, 0.0, 0.0, 0.0, 0.0, 0.0, 0.0, 0.0, 0.0, 0.0, 0.0, 0.0, 0.0, 0.0, 0.0, 0.0, 0.0, 0.0, 0.0, 0.0, 0.0, 0.0, 0.0, 0.0, 0.0, 0.0, 0.0, 0.0, 0.0, 0.0, 0.0, 0.0, 0.0, 0.0, 0.0, 0.0, 0.0, 0.0, 0.0, 0.0, 0.0, 0.0, 0.0, 0.0, 0.0, 0.0, 0.0, 0.0, 0.0, 0.0, 0.0, 0.0, 0.0, 0.0, 0.0, 0.0, 0.0, 0.0, 0.0, 0.0, 0.0, 0.0, 0.0, 0.0, 0.0, 0.0, 0.0, 0.0, 0.0, 0.0, 0.0, 0.0, 0.0, 0.0, 0.0, 0.0, 0.0, 0.0, 0.0, 0.0, 0.0, 0.0, 0.0, 0.0, 0.0, 0.0, 0.0, 0.0, 0.0, 0.0, 0.5938, 0.6206, 0.5625, 0.6206, 0.5625, 0.6206, 0.5938, 0.6206, 0.625, 0.6206, 0.5938, 0.6206, 0.5938, 0.6206, 0.625, 0.6206, 0.5625, 0.5579, 0.5938, 0.5579, 0.5938, 0.5579, 0.5625, 0.5579, 0.625, 0.5579, 0.625, 0.6206, 0.625, 0.6206, 0.625, 0.5579, 0.5625, 0.6206, 0.5625, 0.5579, 0.5625, 0.5579, 0.5625, 0.6206, 0.5938, 0.5579, 0.625, 0.5579, 0.625, 0.5579, 0.5938, 0.5579, 0.5625, 0.6481, 0.5938, 0.6834, 0.5625, 0.6834, 0.5437, 0.6206, 0.5438, 0.5579, 0.5625, 0.5579, 0.5625, 0.6206, 0.6526, 0.6981, 0.625, 0.7257, 0.5938, 0.6834, 0.625, 0.6206, 0.6461, 0.6214, 0.5625, 0.5336, 0.5938, 0.5323, 0.5938, 0.5579, 0.5625, 0.5579, 0.6461, 0.6214, 0.6458, 0.5636, 0.7288, 0.5865, 0.7105, 0.6236, 0.6526, 0.6981, 0.6461, 0.6214, 0.7105, 0.6236, 0.7311, 0.6669, 0.6246, 0.6206, 0.625, 0.6206, 0.5937, 0.6206, 0.5946, 0.5579, 0.5625, 0.5603, 0.5625, 0.5579, 0.5937, 0.5579, 0.6246, 0.6206, 0.625, 0.5601, 0.625, 0.5579, 0.625, 0.6206, 0.5639, 0.6206, 0.5935, 0.6206, 0.5937, 0.6206, 0.5625, 0.6206, 0.625, 0.5601, 0.5946, 0.5579, 0.5937, 0.5579, 0.625, 0.5579, 0.5625, 0.5628, 0.5954, 0.5579, 0.6, 0.5579, 0.5625, 0.5748, 0.6242, 0.6206, 0.625, 0.5623, 0.625, 0.5601, 0.6246, 0.6206, 0.5954, 0.5579, 0.5625, 0.5628, 0.5625, 0.5603, 0.5946, 0.5579, 0.5935, 0.6206, 0.6242, 0.6206, 0.6246, 0.6206, 0.5639, 0.6206, 0.5625, 0.6206, 0.5625, 0.5603, 0.5625, 0.5579, 0.5625, 0.5603, 0.5625, 0.6206, 0.5625, 0.5628, 0.5639, 0.6206, 0.5625, 0.5603, 0.5937, 0.6206, 0.5935, 0.6206, 0.6246, 0.6206, 0.375, 0.0, 0.625, 0.0, 0.4949, 0.2562, 0.375, 0.25, 0.375, 0.375, 0.625, 0.375, 0.625, 0.5, 0.375, 0.5, 0.375, 0.5, 0.625, 0.5, 0.625, 0.75, 0.375, 0.75, 0.375, 0.875, 0.625, 0.875, 0.625, 1.0, 0.375, 1.0, 0.25, 0.5, 0.375, 0.5, 0.375, 0.75, 0.25, 0.75, 0.75, 0.5, 0.871, 0.5001, 0.875, 0.75, 0.75, 0.75, 0.625, 0.5, 0.75, 0.5, 0.75, 0.75, 0.625, 0.75, 0.125, 0.5, 0.25, 0.5, 0.25, 0.75, 0.125, 0.75, 0.375, 0.75, 0.625, 0.75, 0.625, 0.875, 0.375, 0.875, 0.375, 0.25, 0.4949, 0.2562, 0.625, 0.375, 0.375, 0.375])
me_cube_001.materials.append(mat_skin)
me_cube_001.materials.append(mat_eyes)
me_cube_001.use_mirror_vertex_groups = False
me_cube_001.update()
arm_metarig = bpy.data.armatures.new('metarig')  # bones are not reproduced
arm_metarig_001 = bpy.data.armatures.new('metarig.001')  # bones are not reproduced

# ---- objects
ob_metarig = bpy.data.objects.new('metarig', arm_metarig)
ob_camera = bpy.data.objects.new('Camera', cam_camera)
ob_light = bpy.data.objects.new('Light', light_light)
ob_circle = bpy.data.objects.new('Circle', me_circle)
ob_cube = bpy.data.objects.new('Cube', me_cube)
ob_cube_001 = bpy.data.objects.new('Cube.001', me_cube_001)
ob_metarig_001 = bpy.data.objects.new('metarig.001', arm_metarig_001)

# ---- transforms, parenting, visibility, modifiers, constraints
ob_metarig.location = (0.0, 0.0, 0.0)
ob_metarig.scale = (4.851, 4.851, 4.851)
ob_metarig.show_in_front = True
ob_camera.location = (7.359, -6.926, 4.958)
ob_camera.rotation_euler = (1.109, 0.0, 0.8149)
ob_camera.lock_rotations_4d = False
ob_camera.empty_display_type = 'ARROWS'
ob_camera.color = (0.0, 0.0, 0.0, 0.0)
ob_camera.display_type = 'WIRE'
ob_camera.lineart.crease_threshold = 0.0
ob_light.location = (4.076, 1.005, 5.904)
ob_light.rotation_euler = (0.6503, 0.05522, 1.866)
ob_light.lock_rotations_4d = False
ob_light.empty_display_type = 'ARROWS'
ob_light.color = (0.0, 0.0, 0.0, 0.0)
ob_light.lineart.crease_threshold = 0.0
ob_circle.location = (1.037, 1.498e-07, -1.115)
ob_circle.rotation_euler = (1.571, -0.0, 0.0)
ob_circle.scale = (4.222, 4.222, 4.222)
ob_cube.parent = ob_metarig
ob_cube.matrix_parent_inverse = Matrix(((0.2062, -0.0, 0.0, -0.0), (-0.0, 0.2062, -0.0, 0.0), (0.0, -0.0, 0.2062, -0.0), (-0.0, 0.0, -0.0, 1.0)))
ob_cube.location = (0.0, 0.0, 0.0)
ob_cube.lock_rotations_4d = False
ob_cube.empty_display_type = 'ARROWS'
ob_cube.lineart.crease_threshold = 0.0
_vg = ob_cube.vertex_groups.new(name='spine')
for _i, _w in zip([1, 3, 5, 17, 18, 19, 20, 22, 23, 99, 100, 104, 105, 106, 107, 108, 109, 111, 114], [0.06586, 0.7558, 0.01955, 0.02667, 0.1019, 0.1421, 0.2382, 0.06165, 0.06924, 0.1142, 0.7275, 0.7151, 0.7693, 0.2347, 0.1341, 0.7203, 0.02665, 0.05999, 0.07323]): _vg.add([_i], _w, 'REPLACE')
_vg = ob_cube.vertex_groups.new(name='spine.001')
for _i, _w in zip([3, 5, 8, 11, 12, 13, 14, 15, 16, 17, 20, 23, 27], [0.09971, 0.07017, 0.09641, 0.05018, 0.009757, 0.09282, 0.3713, 0.02441, 0.1328, 0.9031, 0.005959, 0.02355, 0.02894]): _vg.add([_i], _w, 'REPLACE')
_vg = ob_cube.vertex_groups.new(name='spine.002')
for _i, _w in zip([6, 7, 15, 16, 77], [0.04039, 0.01662, 0.1592, 0.5694, 0.07598]): _vg.add([_i], _w, 'REPLACE')
_vg = ob_cube.vertex_groups.new(name='spine.003')
for _i, _w in zip([0, 4, 6, 15, 16, 24, 26, 32, 33, 34, 35, 76, 77, 80, 81, 82, 83, 84, 85, 97, 98, 103, 204, 205, 206, 248, 249], [0.01118, 0.07278, 0.6337, 0.6213, 0.1533, 0.01113, 0.4096, 0.0791, 0.3334, 0.405, 0.1889, 0.001037, 0.6769, 0.07227, 0.06756, 0.00788, 0.01118, 0.08306, 0.09937, 0.06243, 0.09781, 0.01833, 0.1272, 0.2066, 0.05274, 0.06839, 0.05251]): _vg.add([_i], _w, 'REPLACE')
_vg = ob_cube.vertex_groups.new(name='spine.004')
for _i, _w in zip([0, 4, 6, 15, 26, 32, 33, 34, 35, 40, 43, 54, 55, 56, 57, 72, 73, 75, 76, 77, 80, 81, 82, 83, 84, 85, 97, 98, 204, 205, 249], [0.005315, 0.07638, 0.1503, 0.02171, 0.1269, 0.3962, 0.241, 0.392, 0.5558, 0.0009272, 0.0266, 0.004385, 0.02242, 0.04649, 0.01889, 0.06258, 0.1211, 0.04752, 0.05324, 0.08061, 0.2301, 0.3155, 0.1211, 0.2867, 0.1202, 0.1825, 0.02842, 0.4839, 0.153, 0.118, 0.05818]): _vg.add([_i], _w, 'REPLACE')
_vg = ob_cube.vertex_groups.new(name='spine.005')
for _i, _w in zip([4, 6, 26, 32, 33, 34, 35, 40, 43, 51, 52, 54, 55, 56, 57, 61, 62, 65, 66, 67, 68, 69, 70, 72, 73, 74, 75, 76, 80, 81, 82, 83, 84, 85, 98, 204, 205], [0.008468, 0.006509, 0.1158, 0.1515, 0.1111, 0.07457, 0.1008, 0.09514, 0.1508, 0.04689, 0.01021, 0.1091, 0.1314, 0.169, 0.1858, 0.06574, 0.03777, 0.01615, 0.03515, 0.02174, 0.006116, 0.05285, 0.04671, 0.2062, 0.2183, 0.002621, 0.08583, 0.1078, 0.4265, 0.4159, 0.6054, 0.3617, 0.5142, 0.3896, 0.1426, 0.05832, 0.04157]): _vg.add([_i], _w, 'REPLACE')
_vg = ob_cube.vertex_groups.new(name='spine.006')
for _i, _w in zip([32, 34, 35, 36, 37, 38, 39, 40, 41, 42, 43, 44, 45, 46, 47, 48, 49, 50, 51, 52, 53, 54, 55, 56, 57, 58, 59, 60, 61, 62, 63, 64, 65, 66, 67, 68, 69, 70, 71, 72, 73, 74, 75, 76, 80, 81, 82, 83, 84, 85, 86, 87, 88, 89, 90, 91, 92, 93, 94, 95, 96, 98, 262, 263, 264, 265, 266, 267, 268, 269, 270, 271, 272, 273], [0.03813, 0.002575, 0.008511, 0.9276, 0.8982, 0.9002, 0.9473, 0.4358, 0.9403, 0.9917, 0.3906, 0.7681, 0.8102, 0.8634, 0.7672, 0.7769, 0.6118, 0.5664, 0.519, 0.6142, 0.5062, 0.4401, 0.4171, 0.3864, 0.3884, 0.9082, 0.9542, 0.7356, 0.4945, 0.5103, 0.6385, 0.6008, 0.5568, 0.5316, 0.5463, 0.5807, 0.5125, 0.5184, 0.76, 0.3531, 0.3063, 0.4831, 0.4446, 0.4356, 0.1241, 0.07745, 0.09898, 0.1148, 0.1103, 0.1594, 0.5138, 0.6054, 0.5243, 0.6642, 0.6398, 0.5898, 0.6197, 0.5035, 0.5006, 0.5097, 0.5032, 0.006805, 0.648, 0.6473, 0.6481, 0.648, 0.6518, 0.6474, 0.6496, 0.6483, 0.65, 0.6482, 0.6528, 0.6462]): _vg.add([_i], _w, 'REPLACE')
_vg = ob_cube.vertex_groups.new(name='face')
for _i, _w in zip([32, 35, 36, 37, 38, 39, 40, 41, 43, 44, 45, 46, 47, 48, 49, 50, 51, 52, 53, 54, 55, 56, 57, 58, 59, 60, 61, 62, 63, 64, 65, 66, 67, 68, 69, 70, 71, 72, 73, 74, 75, 76, 80, 81, 82, 83, 84, 85, 86, 87, 88, 89, 90, 91, 92, 93, 94, 95, 96, 98, 262, 263, 264, 265, 266, 267, 268, 269, 270, 271, 272, 273], [0.03581, 0.00216, 0.06974, 0.09256, 0.08834, 0.05033, 0.4203, 0.05698, 0.3808, 0.2097, 0.1837, 0.1298, 0.2026, 0.2161, 0.3478, 0.4173, 0.4183, 0.3311, 0.4587, 0.4092, 0.3958, 0.3728, 0.3741, 0.08567, 0.0324, 0.251, 0.4207, 0.4325, 0.3393, 0.3739, 0.4002, 0.4133, 0.4068, 0.3827, 0.4192, 0.4189, 0.2262, 0.3432, 0.2986, 0.462, 0.3973, 0.3687, 0.1106, 0.07265, 0.09632, 0.1118, 0.1075, 0.1368, 0.4505, 0.3837, 0.4469, 0.3247, 0.341, 0.3942, 0.3682, 0.4564, 0.4594, 0.4554, 0.4595, 0.005249, 0.352, 0.3527, 0.3519, 0.352, 0.3482, 0.3526, 0.3504, 0.3518, 0.35, 0.3518, 0.3472, 0.3538]): _vg.add([_i], _w, 'REPLACE')
_vg = ob_cube.vertex_groups.new(name='shoulder.L')
for _i, _w in zip([0, 4, 6, 9, 12, 13, 24, 26, 32, 33, 34, 35, 73, 77, 78, 80, 81, 82, 83, 84, 97, 98, 103, 175, 189, 190, 204, 205, 206, 239, 243, 244, 245, 246, 248, 249], [0.7016, 0.3828, 0.0588, 0.1261, 0.1147, 0.0252, 0.7801, 0.2673, 0.1713, 0.2375, 0.03004, 0.073, 0.002585, 0.03204, 0.641, 0.005026, 0.03843, 0.02592, 0.05894, 0.05676, 0.7881, 0.1721, 0.07121, 0.2341, 0.01051, 0.02627, 0.3272, 0.527, 0.8641, 0.06473, 0.1864, 0.2218, 0.8773, 0.03888, 0.8208, 0.7339]): _vg.add([_i], _w, 'REPLACE')
_vg = ob_cube.vertex_groups.new(name='upper_arm.L')
for _i, _w in zip([0, 6, 7, 9, 15, 16, 24, 28, 29, 77, 78, 79, 101, 103, 175, 182, 183, 184, 185, 186, 187, 188, 189, 190, 191, 198, 199, 200, 201, 202, 203, 206, 239, 240, 241, 242, 243, 244, 245, 246, 247, 248, 249, 250, 251, 252, 253, 254, 255, 256, 257, 258, 259, 260, 261], [0.2231, 0.04163, 0.1295, 0.07189, 0.08222, 0.0253, 0.1584, 0.06559, 0.6135, 0.06702, 0.1757, 0.9367, 0.827, 0.8507, 0.6688, 0.7258, 0.3956, 0.5425, 0.7138, 0.9615, 0.9863, 0.9791, 0.9635, 0.9545, 0.9722, 0.9892, 0.9957, 0.9937, 0.9913, 0.9897, 0.996, 0.0244, 0.8909, 0.8303, 0.9654, 0.9181, 0.7888, 0.7535, 0.03043, 0.319, 0.7092, 0.07643, 0.1289, 0.1492, 0.816, 0.8411, 0.1605, 0.2558, 0.9267, 0.8851, 0.1773, 0.2719, 0.915, 0.1992, 0.8701]): _vg.add([_i], _w, 'REPLACE')
_vg = ob_cube.vertex_groups.new(name='forearm.L')
for _i, _w in zip([176, 177, 178, 179, 180, 181, 182, 183, 184, 185, 192, 193, 194, 195, 196, 197, 208, 209, 210, 212, 250, 251, 252, 253, 254, 255, 256, 257, 258, 259, 260, 261], [0.8595, 0.5461, 0.4697, 0.08965, 0.8732, 0.2102, 0.2742, 0.6041, 0.4575, 0.2862, 0.9868, 0.9775, 0.9749, 0.9733, 0.9719, 0.9887, 0.05253, 0.05, 0.1123, 0.0695, 0.8501, 0.1839, 0.1585, 0.837, 0.7444, 0.07322, 0.1148, 0.8226, 0.7283, 0.08486, 0.7992, 0.1296]): _vg.add([_i], _w, 'REPLACE')
_vg = ob_cube.vertex_groups.new(name='hand.L')
for _i, _w in zip([176, 177, 178, 179, 180, 181, 207, 208, 209, 210, 211, 212, 219, 220, 221, 222, 223, 224, 225, 226, 230], [0.14, 0.4525, 0.5167, 0.8804, 0.1258, 0.7889, 0.1276, 0.1221, 0.9091, 0.8662, 0.9296, 0.8497, 0.05348, 0.2054, 0.7041, 0.09239, 0.02027, 0.8813, 0.05632, 0.003045, 0.008015]): _vg.add([_i], _w, 'REPLACE')
_vg = ob_cube.vertex_groups.new(name='hand.L.001')
for _i, _w in zip([211, 212, 213, 214, 216, 218, 219, 220, 221, 222, 223, 224, 225, 226, 228, 229, 230], [0.01635, 0.06847, 0.1495, 0.1676, 0.1151, 0.07609, 0.6715, 0.7381, 0.2455, 0.8039, 0.9237, 0.07191, 0.03061, 0.4857, 0.9471, 0.2319, 0.103]): _vg.add([_i], _w, 'REPLACE')
_vg = ob_cube.vertex_groups.new(name='hand.L.002')
for _i, _w in zip([213, 214, 215, 216, 217, 218, 219, 220, 222, 223, 226, 227, 229, 230], [0.8366, 0.8161, 0.9793, 0.8415, 0.9943, 0.8826, 0.2716, 0.04073, 0.09787, 0.01552, 0.2672, 0.9992, 0.613, 0.06736]): _vg.add([_i], _w, 'REPLACE')
_vg = ob_cube.vertex_groups.new(name='hand.L.003')
for _i, _w in zip([179, 207, 208, 209, 211, 216, 218, 224, 225, 226, 229, 230, 231, 232, 233, 234, 236], [0.008462, 0.8464, 0.8062, 0.0165, 0.004575, 0.008327, 0.0005605, 0.01891, 0.8207, 0.188, 0.1044, 0.6117, 0.8951, 0.8869, 0.134, 0.1985, 0.009426]): _vg.add([_i], _w, 'REPLACE')
_vg = ob_cube.vertex_groups.new(name='hand.L.004')
for _i, _w in zip([225, 226, 229, 230, 231, 232, 233, 234, 235, 236, 237, 238], [0.08479, 0.01391, 0.02937, 0.188, 0.09401, 0.09487, 0.8541, 0.768, 0.974, 0.9689, 0.9907, 1.038]): _vg.add([_i], _w, 'REPLACE')
_vg = ob_cube.vertex_groups.new(name='shoulder.R')
for _i, _w in zip([4, 12, 32, 83, 97, 98, 204, 205], [0.3529, 0.03076, 0.09387, 0.007385, 0.05683, 0.02163, 0.2508, 0.0586]): _vg.add([_i], _w, 'REPLACE')
_vg = ob_cube.vertex_groups.new(name='upper_arm.R')
_vg = ob_cube.vertex_groups.new(name='forearm.R')
_vg = ob_cube.vertex_groups.new(name='hand.R')
_vg = ob_cube.vertex_groups.new(name='hand.R.001')
_vg = ob_cube.vertex_groups.new(name='hand.R.002')
_vg = ob_cube.vertex_groups.new(name='hand.R.003')
_vg = ob_cube.vertex_groups.new(name='hand.R.004')
_vg = ob_cube.vertex_groups.new(name='breast.L')
for _i, _w in zip([7, 8, 9, 10, 11, 12, 13, 14, 15, 16, 27, 28, 29, 78, 101, 175, 186, 239, 240, 242, 245, 246, 247], [0.7509, 0.1004, 0.7453, 0.8464, 0.08079, 0.1559, 0.189, 0.06958, 0.004872, 0.07514, 0.09232, 0.835, 0.3416, 0.1584, 0.1297, 0.08515, 0.01169, 0.03113, 0.1455, 0.06163, 0.02398, 0.6039, 0.2182]): _vg.add([_i], _w, 'REPLACE')
_vg = ob_cube.vertex_groups.new(name='breast.R')
for _i, _w in zip([4, 5, 9, 10, 12, 13, 14, 204], [0.04475, 0.006681, 0.02077, 0.03047, 0.5791, 0.5361, 0.1498, 0.01871]): _vg.add([_i], _w, 'REPLACE')
_vg = ob_cube.vertex_groups.new(name='pelvis.L')
for _i, _w in zip([1, 2, 3, 5, 7, 8, 10, 11, 12, 13, 14, 18, 19, 20, 21, 22, 23, 25, 27, 28, 30, 31, 99, 102, 105, 106, 108], [0.7237, 0.7901, 0.03535, 0.2014, 0.0403, 0.7376, 0.06254, 0.793, 0.005674, 0.08094, 0.2505, 0.07192, 0.3684, 0.1001, 0.1289, 0.2071, 0.07179, 0.8601, 0.8173, 0.06025, 0.03046, 0.1549, 0.0381, 0.02037, 0.04715, 0.003934, 0.05467]): _vg.add([_i], _w, 'REPLACE')
_vg = ob_cube.vertex_groups.new(name='pelvis.R')
for _i, _w in zip([3, 18, 19, 20, 22, 105, 108], [0.08235, 0.01858, 0.4477, 0.582, 0.005546, 0.05569, 0.06173]): _vg.add([_i], _w, 'REPLACE')
_vg = ob_cube.vertex_groups.new(name='thigh.L')
for _i, _w in zip([1, 2, 5, 8, 11, 14, 18, 19, 20, 21, 22, 23, 25, 30, 31, 99, 100, 102, 104, 105, 106, 107, 108, 109, 110, 111, 112, 113, 114, 115, 116, 117, 118, 119, 120, 121, 122, 123, 124, 125, 126, 127, 128, 129, 131, 132, 144, 145, 148, 149], [0.1509, 0.1381, 0.2041, 0.009223, 0.008791, 0.04672, 0.7857, 0.02289, 0.05015, 0.8216, 0.6879, 0.3631, 0.1043, 0.9367, 0.8204, 0.4601, 0.2306, 0.914, 0.2396, 0.1227, 0.5377, 0.7289, 0.1599, 0.9464, 0.9912, 0.9272, 0.9815, 0.9531, 0.9051, 0.7111, 0.7316, 0.6554, 0.1356, 0.2081, 0.6844, 0.9075, 0.9446, 0.9736, 0.9247, 0.8999, 0.9134, 0.286, 0.2286, 0.2809, 0.05604, 0.3003, 0.06989, 0.01922, 0.01089, 0.06686]): _vg.add([_i], _w, 'REPLACE')
_vg = ob_cube.vertex_groups.new(name='shin.L')
for _i, _w in zip([115, 116, 117, 118, 119, 120, 121, 122, 123, 124, 125, 126, 127, 128, 129, 130, 131, 132, 133, 134, 135, 136, 137, 138, 139, 140, 141, 142, 143, 144, 145, 146, 147, 148, 149, 151, 153, 154, 155, 169, 170, 171, 172, 173, 174], [0.286, 0.2679, 0.342, 0.8643, 0.7913, 0.3112, 0.09, 0.05492, 0.001161, 0.06794, 0.08788, 0.07908, 0.7129, 0.771, 0.7179, 0.984, 0.9437, 0.6979, 0.9875, 0.9926, 0.9927, 0.9988, 0.9991, 0.9866, 0.07016, 0.4807, 0.09083, 0.456, 0.4975, 0.9295, 0.965, 0.9952, 1.0, 0.9693, 0.9327, 0.02342, 0.006958, 0.02426, 0.09122, 0.9709, 0.9624, 0.9727, 0.9782, 0.9774, 0.9652]): _vg.add([_i], _w, 'REPLACE')
_vg = ob_cube.vertex_groups.new(name='foot.L')
for _i, _w in zip([139, 140, 141, 142, 143, 150, 151, 152, 153, 154, 155, 156, 157, 158, 159, 160, 161, 162, 163, 165, 166, 167, 168, 169, 170, 171, 174], [0.9196, 0.5067, 0.8846, 0.5195, 0.4838, 0.7043, 0.2348, 0.3403, 0.06325, 0.05373, 0.9034, 0.6679, 0.08209, 0.05367, 0.1329, 0.02098, 0.01274, 0.1038, 0.7883, 0.9303, 0.9422, 0.1163, 0.7963, 0.005402, 0.02249, 0.001306, 0.01852]): _vg.add([_i], _w, 'REPLACE')
_vg = ob_cube.vertex_groups.new(name='toe.L')
for _i, _w in zip([150, 156, 157, 158, 159, 160, 161, 162, 163, 164, 165, 166, 167, 168], [0.06564, 0.07722, 0.9165, 0.9467, 0.8638, 0.9632, 0.9685, 0.8935, 0.1864, 0.9752, 0.06524, 0.01786, 0.8729, 0.1924]): _vg.add([_i], _w, 'REPLACE')
_vg = ob_cube.vertex_groups.new(name='heel.02.L')
for _i, _w in zip([150, 151, 152, 153, 154, 156], [0.2219, 0.7041, 0.6226, 0.9065, 0.9076, 0.2369]): _vg.add([_i], _w, 'REPLACE')
_vg = ob_cube.vertex_groups.new(name='thigh.R')
for _i, _w in zip([2, 5, 14, 21, 23, 99, 104, 106, 107], [0.01309, 0.4419, 0.08417, 0.008584, 0.4339, 0.3425, 0.002433, 0.1786, 0.1028]): _vg.add([_i], _w, 'REPLACE')
_vg = ob_cube.vertex_groups.new(name='shin.R')
_vg = ob_cube.vertex_groups.new(name='foot.R')
_vg = ob_cube.vertex_groups.new(name='toe.R')
_vg = ob_cube.vertex_groups.new(name='heel.02.R')
_m = ob_cube.modifiers.new('Mirror', 'MIRROR')
_m.use_clip = True
_m = ob_cube.modifiers.new('Armature', 'ARMATURE')
_m.object = ob_metarig
ob_cube_001.parent = ob_metarig_001
ob_cube_001.matrix_parent_inverse = Matrix(((0.2062, -0.0, 0.0, -0.0), (-0.0, 0.2062, -0.0, 0.0), (0.0, -0.0, 0.2062, -0.0), (-0.0, 0.0, -0.0, 1.0)))
ob_cube_001.location = (0.0, 0.0, 0.0)
ob_cube_001.lock_rotations_4d = False
ob_cube_001.empty_display_type = 'ARROWS'
ob_cube_001.lineart.crease_threshold = 0.0
_vg = ob_cube_001.vertex_groups.new(name='spine')
for _i, _w in zip([1, 3, 5, 17, 18, 19, 20, 22, 23, 99, 100, 104, 105, 106, 107, 108, 109, 111, 114], [0.06586, 0.7558, 0.01955, 0.02667, 0.1019, 0.1421, 0.2382, 0.06165, 0.06924, 0.1142, 0.7275, 0.7151, 0.7693, 0.2347, 0.1341, 0.7203, 0.02665, 0.05999, 0.07323]): _vg.add([_i], _w, 'REPLACE')
_vg = ob_cube_001.vertex_groups.new(name='spine.001')
for _i, _w in zip([3, 5, 8, 11, 12, 13, 14, 15, 16, 17, 20, 23, 27], [0.09971, 0.07017, 0.09641, 0.05018, 0.009757, 0.09282, 0.3713, 0.02441, 0.1328, 0.9031, 0.005959, 0.02355, 0.02894]): _vg.add([_i], _w, 'REPLACE')
_vg = ob_cube_001.vertex_groups.new(name='spine.002')
for _i, _w in zip([6, 7, 15, 16, 77], [0.04039, 0.01662, 0.1592, 0.5694, 0.07598]): _vg.add([_i], _w, 'REPLACE')
_vg = ob_cube_001.vertex_groups.new(name='spine.003')
for _i, _w in zip([0, 4, 6, 15, 16, 24, 26, 32, 33, 34, 35, 76, 77, 80, 81, 82, 83, 84, 85, 97, 98, 103, 204, 205, 206, 248, 249], [0.01118, 0.07278, 0.6337, 0.6213, 0.1533, 0.01113, 0.4096, 0.0791, 0.3334, 0.405, 0.1889, 0.001037, 0.6769, 0.07227, 0.06756, 0.00788, 0.01118, 0.08306, 0.09937, 0.06243, 0.09781, 0.01833, 0.1272, 0.2066, 0.05274, 0.06839, 0.05251]): _vg.add([_i], _w, 'REPLACE')
_vg = ob_cube_001.vertex_groups.new(name='spine.004')
for _i, _w in zip([0, 4, 6, 15, 26, 32, 33, 34, 35, 40, 43, 54, 55, 56, 57, 72, 73, 75, 76, 77, 80, 81, 82, 83, 84, 85, 97, 98, 204, 205, 249], [0.005315, 0.07638, 0.1503, 0.02171, 0.1269, 0.3962, 0.241, 0.392, 0.5558, 0.0009272, 0.0266, 0.004385, 0.02242, 0.04649, 0.01889, 0.06258, 0.1211, 0.04752, 0.05324, 0.08061, 0.2301, 0.3155, 0.1211, 0.2867, 0.1202, 0.1825, 0.02842, 0.4839, 0.153, 0.118, 0.05818]): _vg.add([_i], _w, 'REPLACE')
_vg = ob_cube_001.vertex_groups.new(name='spine.005')
for _i, _w in zip([4, 6, 26, 32, 33, 34, 35, 40, 43, 51, 52, 54, 55, 56, 57, 61, 62, 65, 66, 67, 68, 69, 70, 72, 73, 74, 75, 76, 80, 81, 82, 83, 84, 85, 98, 204, 205], [0.008468, 0.006509, 0.1158, 0.1515, 0.1111, 0.07457, 0.1008, 0.09514, 0.1508, 0.04689, 0.01021, 0.1091, 0.1314, 0.169, 0.1858, 0.06574, 0.03777, 0.01615, 0.03515, 0.02174, 0.006116, 0.05285, 0.04671, 0.2062, 0.2183, 0.002621, 0.08583, 0.1078, 0.4265, 0.4159, 0.6054, 0.3617, 0.5142, 0.3896, 0.1426, 0.05832, 0.04157]): _vg.add([_i], _w, 'REPLACE')
_vg = ob_cube_001.vertex_groups.new(name='spine.006')
for _i, _w in zip([32, 34, 35, 36, 37, 38, 39, 40, 41, 42, 43, 44, 45, 46, 47, 48, 49, 50, 51, 52, 53, 54, 55, 56, 57, 58, 59, 60, 61, 62, 63, 64, 65, 66, 67, 68, 69, 70, 71, 72, 73, 74, 75, 76, 80, 81, 82, 83, 84, 85, 86, 87, 88, 89, 90, 91, 92, 93, 94, 95, 96, 98, 262, 263, 264, 265, 266, 267, 268, 269, 270, 271, 272, 273], [0.03813, 0.002575, 0.008511, 0.9276, 0.8982, 0.9002, 0.9473, 0.4358, 0.9403, 0.9917, 0.3906, 0.7681, 0.8102, 0.8634, 0.7672, 0.7769, 0.6118, 0.5664, 0.519, 0.6142, 0.5062, 0.4401, 0.4171, 0.3864, 0.3884, 0.9082, 0.9542, 0.7356, 0.4945, 0.5103, 0.6385, 0.6008, 0.5568, 0.5316, 0.5463, 0.5807, 0.5125, 0.5184, 0.76, 0.3531, 0.3063, 0.4831, 0.4446, 0.4356, 0.1241, 0.07745, 0.09898, 0.1148, 0.1103, 0.1594, 0.5138, 0.6054, 0.5243, 0.6642, 0.6398, 0.5898, 0.6197, 0.5035, 0.5006, 0.5097, 0.5032, 0.006805, 0.648, 0.6473, 0.6481, 0.648, 0.6518, 0.6474, 0.6496, 0.6483, 0.65, 0.6482, 0.6528, 0.6462]): _vg.add([_i], _w, 'REPLACE')
_vg = ob_cube_001.vertex_groups.new(name='face')
for _i, _w in zip([32, 35, 36, 37, 38, 39, 40, 41, 43, 44, 45, 46, 47, 48, 49, 50, 51, 52, 53, 54, 55, 56, 57, 58, 59, 60, 61, 62, 63, 64, 65, 66, 67, 68, 69, 70, 71, 72, 73, 74, 75, 76, 80, 81, 82, 83, 84, 85, 86, 87, 88, 89, 90, 91, 92, 93, 94, 95, 96, 98, 262, 263, 264, 265, 266, 267, 268, 269, 270, 271, 272, 273], [0.03581, 0.00216, 0.06974, 0.09256, 0.08834, 0.05033, 0.4203, 0.05698, 0.3808, 0.2097, 0.1837, 0.1298, 0.2026, 0.2161, 0.3478, 0.4173, 0.4183, 0.3311, 0.4587, 0.4092, 0.3958, 0.3728, 0.3741, 0.08567, 0.0324, 0.251, 0.4207, 0.4325, 0.3393, 0.3739, 0.4002, 0.4133, 0.4068, 0.3827, 0.4192, 0.4189, 0.2262, 0.3432, 0.2986, 0.462, 0.3973, 0.3687, 0.1106, 0.07265, 0.09632, 0.1118, 0.1075, 0.1368, 0.4505, 0.3837, 0.4469, 0.3247, 0.341, 0.3942, 0.3682, 0.4564, 0.4594, 0.4554, 0.4595, 0.005249, 0.352, 0.3527, 0.3519, 0.352, 0.3482, 0.3526, 0.3504, 0.3518, 0.35, 0.3518, 0.3472, 0.3538]): _vg.add([_i], _w, 'REPLACE')
_vg = ob_cube_001.vertex_groups.new(name='shoulder.L')
for _i, _w in zip([0, 4, 6, 9, 12, 13, 24, 26, 32, 33, 34, 35, 73, 77, 78, 80, 81, 82, 83, 84, 97, 98, 103, 175, 189, 190, 204, 205, 206, 239, 243, 244, 245, 246, 248, 249], [0.7016, 0.3828, 0.0588, 0.1261, 0.1147, 0.0252, 0.7801, 0.2673, 0.1713, 0.2375, 0.03004, 0.073, 0.002585, 0.03204, 0.641, 0.005026, 0.03843, 0.02592, 0.05894, 0.05676, 0.7881, 0.1721, 0.07121, 0.2341, 0.01051, 0.02627, 0.3272, 0.527, 0.8641, 0.06473, 0.1864, 0.2218, 0.8773, 0.03888, 0.8208, 0.7339]): _vg.add([_i], _w, 'REPLACE')
_vg = ob_cube_001.vertex_groups.new(name='upper_arm.L')
for _i, _w in zip([0, 6, 7, 9, 15, 16, 24, 28, 29, 77, 78, 79, 101, 103, 175, 182, 183, 184, 185, 186, 187, 188, 189, 190, 191, 198, 199, 200, 201, 202, 203, 206, 239, 240, 241, 242, 243, 244, 245, 246, 247, 248, 249, 250, 251, 252, 253, 254, 255, 256, 257, 258, 259, 260, 261], [0.2231, 0.04163, 0.1295, 0.07189, 0.08222, 0.0253, 0.1584, 0.06559, 0.6135, 0.06702, 0.1757, 0.9367, 0.827, 0.8507, 0.6688, 0.7258, 0.3956, 0.5425, 0.7138, 0.9615, 0.9863, 0.9791, 0.9635, 0.9545, 0.9722, 0.9892, 0.9957, 0.9937, 0.9913, 0.9897, 0.996, 0.0244, 0.8909, 0.8303, 0.9654, 0.9181, 0.7888, 0.7535, 0.03043, 0.319, 0.7092, 0.07643, 0.1289, 0.1492, 0.816, 0.8411, 0.1605, 0.2558, 0.9267, 0.8851, 0.1773, 0.2719, 0.915, 0.1992, 0.8701]): _vg.add([_i], _w, 'REPLACE')
_vg = ob_cube_001.vertex_groups.new(name='forearm.L')
for _i, _w in zip([176, 177, 178, 179, 180, 181, 182, 183, 184, 185, 192, 193, 194, 195, 196, 197, 208, 209, 210, 212, 250, 251, 252, 253, 254, 255, 256, 257, 258, 259, 260, 261], [0.8595, 0.5461, 0.4697, 0.08965, 0.8732, 0.2102, 0.2742, 0.6041, 0.4575, 0.2862, 0.9868, 0.9775, 0.9749, 0.9733, 0.9719, 0.9887, 0.05253, 0.05, 0.1123, 0.0695, 0.8501, 0.1839, 0.1585, 0.837, 0.7444, 0.07322, 0.1148, 0.8226, 0.7283, 0.08486, 0.7992, 0.1296]): _vg.add([_i], _w, 'REPLACE')
_vg = ob_cube_001.vertex_groups.new(name='hand.L')
for _i, _w in zip([176, 177, 178, 179, 180, 181, 207, 208, 209, 210, 211, 212, 219, 220, 221, 222, 223, 224, 225, 226, 230], [0.14, 0.4525, 0.5167, 0.8804, 0.1258, 0.7889, 0.1276, 0.1221, 0.9091, 0.8662, 0.9296, 0.8497, 0.05348, 0.2054, 0.7041, 0.09239, 0.02027, 0.8813, 0.05632, 0.003045, 0.008015]): _vg.add([_i], _w, 'REPLACE')
_vg = ob_cube_001.vertex_groups.new(name='hand.L.001')
for _i, _w in zip([211, 212, 213, 214, 216, 218, 219, 220, 221, 222, 223, 224, 225, 226, 228, 229, 230], [0.01635, 0.06847, 0.1495, 0.1676, 0.1151, 0.07609, 0.6715, 0.7381, 0.2455, 0.8039, 0.9237, 0.07191, 0.03061, 0.4857, 0.9471, 0.2319, 0.103]): _vg.add([_i], _w, 'REPLACE')
_vg = ob_cube_001.vertex_groups.new(name='hand.L.002')
for _i, _w in zip([213, 214, 215, 216, 217, 218, 219, 220, 222, 223, 226, 227, 229, 230], [0.8366, 0.8161, 0.9793, 0.8415, 0.9943, 0.8826, 0.2716, 0.04073, 0.09787, 0.01552, 0.2672, 0.9992, 0.613, 0.06736]): _vg.add([_i], _w, 'REPLACE')
_vg = ob_cube_001.vertex_groups.new(name='hand.L.003')
for _i, _w in zip([179, 207, 208, 209, 211, 216, 218, 224, 225, 226, 229, 230, 231, 232, 233, 234, 236], [0.008462, 0.8464, 0.8062, 0.0165, 0.004575, 0.008327, 0.0005605, 0.01891, 0.8207, 0.188, 0.1044, 0.6117, 0.8951, 0.8869, 0.134, 0.1985, 0.009426]): _vg.add([_i], _w, 'REPLACE')
_vg = ob_cube_001.vertex_groups.new(name='hand.L.004')
for _i, _w in zip([225, 226, 229, 230, 231, 232, 233, 234, 235, 236, 237, 238], [0.08479, 0.01391, 0.02937, 0.188, 0.09401, 0.09487, 0.8541, 0.768, 0.974, 0.9689, 0.9907, 1.038]): _vg.add([_i], _w, 'REPLACE')
_vg = ob_cube_001.vertex_groups.new(name='shoulder.R')
for _i, _w in zip([4, 12, 32, 83, 97, 98, 204, 205], [0.3529, 0.03076, 0.09387, 0.007385, 0.05683, 0.02163, 0.2508, 0.0586]): _vg.add([_i], _w, 'REPLACE')
_vg = ob_cube_001.vertex_groups.new(name='upper_arm.R')
_vg = ob_cube_001.vertex_groups.new(name='forearm.R')
_vg = ob_cube_001.vertex_groups.new(name='hand.R')
_vg = ob_cube_001.vertex_groups.new(name='hand.R.001')
_vg = ob_cube_001.vertex_groups.new(name='hand.R.002')
_vg = ob_cube_001.vertex_groups.new(name='hand.R.003')
_vg = ob_cube_001.vertex_groups.new(name='hand.R.004')
_vg = ob_cube_001.vertex_groups.new(name='breast.L')
for _i, _w in zip([7, 8, 9, 10, 11, 12, 13, 14, 15, 16, 27, 28, 29, 78, 101, 175, 186, 239, 240, 242, 245, 246, 247], [0.7509, 0.1004, 0.7453, 0.8464, 0.08079, 0.1559, 0.189, 0.06958, 0.004872, 0.07514, 0.09232, 0.835, 0.3416, 0.1584, 0.1297, 0.08515, 0.01169, 0.03113, 0.1455, 0.06163, 0.02398, 0.6039, 0.2182]): _vg.add([_i], _w, 'REPLACE')
_vg = ob_cube_001.vertex_groups.new(name='breast.R')
for _i, _w in zip([4, 5, 9, 10, 12, 13, 14, 204], [0.04475, 0.006681, 0.02077, 0.03047, 0.5791, 0.5361, 0.1498, 0.01871]): _vg.add([_i], _w, 'REPLACE')
_vg = ob_cube_001.vertex_groups.new(name='pelvis.L')
for _i, _w in zip([1, 2, 3, 5, 7, 8, 10, 11, 12, 13, 14, 18, 19, 20, 21, 22, 23, 25, 27, 28, 30, 31, 99, 102, 105, 106, 108], [0.7237, 0.7901, 0.03535, 0.2014, 0.0403, 0.7376, 0.06254, 0.793, 0.005674, 0.08094, 0.2505, 0.07192, 0.3684, 0.1001, 0.1289, 0.2071, 0.07179, 0.8601, 0.8173, 0.06025, 0.03046, 0.1549, 0.0381, 0.02037, 0.04715, 0.003934, 0.05467]): _vg.add([_i], _w, 'REPLACE')
_vg = ob_cube_001.vertex_groups.new(name='pelvis.R')
for _i, _w in zip([3, 18, 19, 20, 22, 105, 108], [0.08235, 0.01858, 0.4477, 0.582, 0.005546, 0.05569, 0.06173]): _vg.add([_i], _w, 'REPLACE')
_vg = ob_cube_001.vertex_groups.new(name='thigh.L')
for _i, _w in zip([1, 2, 5, 8, 11, 14, 18, 19, 20, 21, 22, 23, 25, 30, 31, 99, 100, 102, 104, 105, 106, 107, 108, 109, 110, 111, 112, 113, 114, 115, 116, 117, 118, 119, 120, 121, 122, 123, 124, 125, 126, 127, 128, 129, 131, 132, 144, 145, 148, 149], [0.1509, 0.1381, 0.2041, 0.009223, 0.008791, 0.04672, 0.7857, 0.02289, 0.05015, 0.8216, 0.6879, 0.3631, 0.1043, 0.9367, 0.8204, 0.4601, 0.2306, 0.914, 0.2396, 0.1227, 0.5377, 0.7289, 0.1599, 0.9464, 0.9912, 0.9272, 0.9815, 0.9531, 0.9051, 0.7111, 0.7316, 0.6554, 0.1356, 0.2081, 0.6844, 0.9075, 0.9446, 0.9736, 0.9247, 0.8999, 0.9134, 0.286, 0.2286, 0.2809, 0.05604, 0.3003, 0.06989, 0.01922, 0.01089, 0.06686]): _vg.add([_i], _w, 'REPLACE')
_vg = ob_cube_001.vertex_groups.new(name='shin.L')
for _i, _w in zip([115, 116, 117, 118, 119, 120, 121, 122, 123, 124, 125, 126, 127, 128, 129, 130, 131, 132, 133, 134, 135, 136, 137, 138, 139, 140, 141, 142, 143, 144, 145, 146, 147, 148, 149, 151, 153, 154, 155, 169, 170, 171, 172, 173, 174], [0.286, 0.2679, 0.342, 0.8643, 0.7913, 0.3112, 0.09, 0.05492, 0.001161, 0.06794, 0.08788, 0.07908, 0.7129, 0.771, 0.7179, 0.984, 0.9437, 0.6979, 0.9875, 0.9926, 0.9927, 0.9988, 0.9991, 0.9866, 0.07016, 0.4807, 0.09083, 0.456, 0.4975, 0.9295, 0.965, 0.9952, 1.0, 0.9693, 0.9327, 0.02342, 0.006958, 0.02426, 0.09122, 0.9709, 0.9624, 0.9727, 0.9782, 0.9774, 0.9652]): _vg.add([_i], _w, 'REPLACE')
_vg = ob_cube_001.vertex_groups.new(name='foot.L')
for _i, _w in zip([139, 140, 141, 142, 143, 150, 151, 152, 153, 154, 155, 156, 157, 158, 159, 160, 161, 162, 163, 165, 166, 167, 168, 169, 170, 171, 174], [0.9196, 0.5067, 0.8846, 0.5195, 0.4838, 0.7043, 0.2348, 0.3403, 0.06325, 0.05373, 0.9034, 0.6679, 0.08209, 0.05367, 0.1329, 0.02098, 0.01274, 0.1038, 0.7883, 0.9303, 0.9422, 0.1163, 0.7963, 0.005402, 0.02249, 0.001306, 0.01852]): _vg.add([_i], _w, 'REPLACE')
_vg = ob_cube_001.vertex_groups.new(name='toe.L')
for _i, _w in zip([150, 156, 157, 158, 159, 160, 161, 162, 163, 164, 165, 166, 167, 168], [0.06564, 0.07722, 0.9165, 0.9467, 0.8638, 0.9632, 0.9685, 0.8935, 0.1864, 0.9752, 0.06524, 0.01786, 0.8729, 0.1924]): _vg.add([_i], _w, 'REPLACE')
_vg = ob_cube_001.vertex_groups.new(name='heel.02.L')
for _i, _w in zip([150, 151, 152, 153, 154, 156], [0.2219, 0.7041, 0.6226, 0.9065, 0.9076, 0.2369]): _vg.add([_i], _w, 'REPLACE')
_vg = ob_cube_001.vertex_groups.new(name='thigh.R')
for _i, _w in zip([2, 5, 14, 21, 23, 99, 104, 106, 107], [0.01309, 0.4419, 0.08417, 0.008584, 0.4339, 0.3425, 0.002433, 0.1786, 0.1028]): _vg.add([_i], _w, 'REPLACE')
_vg = ob_cube_001.vertex_groups.new(name='shin.R')
_vg = ob_cube_001.vertex_groups.new(name='foot.R')
_vg = ob_cube_001.vertex_groups.new(name='toe.R')
_vg = ob_cube_001.vertex_groups.new(name='heel.02.R')
_m = ob_cube_001.modifiers.new('Mirror', 'MIRROR')
_m.use_clip = True
_m = ob_cube_001.modifiers.new('Armature', 'ARMATURE')
_m.object = ob_metarig_001
ob_metarig_001.location = (8.724, 0.0, 0.0)
ob_metarig_001.scale = (4.851, 4.851, 4.851)
ob_metarig_001.show_in_front = True

# ---- collection membership
scene.collection.objects.link(ob_metarig)
col_collection.objects.link(ob_camera)
col_collection.objects.link(ob_light)
col_collection.objects.link(ob_circle)
col_collection.objects.link(ob_cube)
col_collection.objects.link(ob_cube_001)
col_collection.objects.link(ob_metarig_001)

# ---- scene / render settings (as saved in the file)
scene.camera = ob_camera
scene.frame_start = 1; scene.frame_end = 250; scene.frame_set(1)
scene.render.engine = 'BLENDER_EEVEE_NEXT'
scene.cycles.sampling_pattern = 'TABULATED_SOBOL'
bpy.context.view_layer.update()
